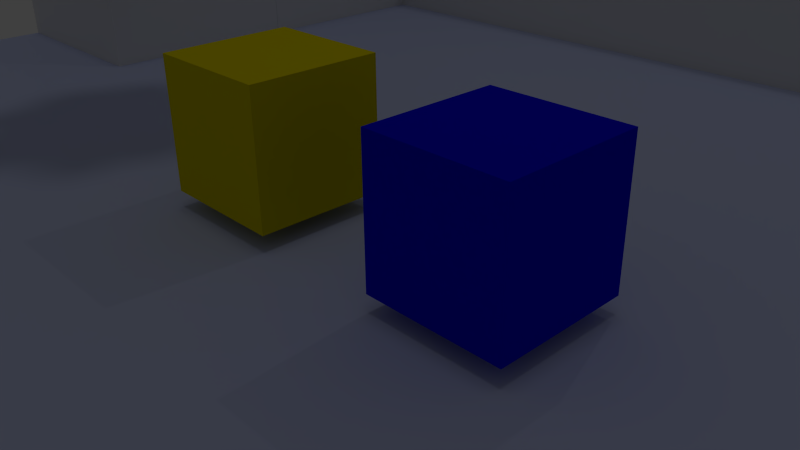 # Source: game.blend  (saved by Blender 2.71.0; exported with 4.5.12 LTS)
import bpy
from mathutils import Matrix  # noqa: F401  (used for matrix-valued properties, if any)

bpy.ops.wm.read_factory_settings(use_empty=True)
scene = bpy.context.scene
scene.name = 'Scene'

# ---- collections
col_collection_1 = bpy.data.collections.new('Collection 1'); scene.collection.children.link(col_collection_1)

# ---- materials (node trees are filled in below, after node groups)
mat_material_001 = bpy.data.materials.new('Material.001')
mat_material_001.alpha_threshold = 0.0
mat_material_001.use_transparent_shadow = False
mat_material_001.preview_render_type = 'FLAT'
mat_material_001.diffuse_color = (0.001929, 0.0, 0.8, 1.0)
mat_material_001.roughness = 0.5
mat_material_001.line_color = (0.0, 0.0, 0.0, 1.0)
mat_material = bpy.data.materials.new('Material')
mat_material.alpha_threshold = 0.0
mat_material.use_transparent_shadow = False
mat_material.preview_render_type = 'FLAT'
mat_material.diffuse_color = (0.8, 0.6753, 0.0, 1.0)
mat_material.specular_color = (1.0, 0.759, 0.0)
mat_material.roughness = 0.5
mat_material.line_color = (0.0, 0.0, 0.0, 1.0)
mat_material_002 = bpy.data.materials.new('Material.002')
mat_material_002.alpha_threshold = 0.0
mat_material_002.use_transparent_shadow = False
mat_material_002.diffuse_color = (0.5128, 0.5643, 0.8, 1.0)
mat_material_002.specular_color = (0.3494, 1.0, 0.943)
mat_material_002.roughness = 0.5
mat_material_002.line_color = (0.0, 0.0, 0.0, 1.0)
mat_material_003 = bpy.data.materials.new('Material.003')
mat_material_003.alpha_threshold = 0.0
mat_material_003.use_transparent_shadow = False
mat_material_003.roughness = 0.5
mat_material_003.line_color = (0.0, 0.0, 0.0, 1.0)

# ---- material node trees

# ---- world
world_world = bpy.data.worlds.new('World'); scene.world = world_world
world_world.color = (0.05088, 0.05088, 0.05088)
world_world.use_sun_shadow = False
world_world.sun_shadow_jitter_overblur = 0.0
world_world.cycles.sampling_method = 'MANUAL'
world_world.cycles.sample_map_resolution = 256

# ---- cameras
cam_camera = bpy.data.cameras.new('Camera')
cam_camera.clip_end = 100.0
cam_camera.lens = 35.0
cam_camera.sensor_width = 32.0
cam_camera.sensor_height = 18.0
cam_camera.ortho_scale = 7.314
cam_camera.dof.focus_distance = 0.0
cam_camera.dof.aperture_fstop = 128.0

# ---- lights
light_sun = bpy.data.lights.new('Sun', 'SUN')
light_sun.transmission_factor = 0.0
light_sun.angle = 0.1993
light_sun.energy = 0.08
light_sun.shadow_buffer_clip_start = 0.5
light_sun.shadow_soft_size = 0.1
light_sun.shadow_cascade_max_distance = 1000.0
light_sun.cycles.use_multiple_importance_sampling = False
light_lamp = bpy.data.lights.new('Lamp', 'POINT')
light_lamp.transmission_factor = 0.0
light_lamp.cutoff_distance = 30.0
light_lamp.energy = 100.0
light_lamp.shadow_buffer_clip_start = 1.001
light_lamp.shadow_soft_size = 0.1
light_lamp.shadow_maximum_resolution = 0.006
light_lamp.use_absolute_resolution = True
light_lamp.cycles.use_multiple_importance_sampling = False

# ---- meshes
me_plane_002 = bpy.data.meshes.new('Plane.002')
me_plane_002.from_pydata([(-1.0, -1.0, 0.0), (1.0, -1.0, 0.0), (-1.0, 1.0, 0.0), (1.0, 1.0, 0.0)], [], [(0, 1, 3, 2)])
me_plane_002.use_remesh_preserve_volume = False
me_plane_002.use_remesh_preserve_attributes = False
me_plane_002.use_mirror_vertex_groups = False
me_plane_002.update()
me_cube_004 = bpy.data.meshes.new('Cube.004')
me_cube_004.from_pydata([(-1.0, -1.0, -1.0), (-1.0, 1.0, -1.0), (1.0, 1.0, -1.0), (1.0, -1.0, -1.0), (-1.0, -1.0, 1.0), (-1.0, 1.0, 1.0), (1.0, 1.0, 1.0), (1.0, -1.0, 1.0)], [], [(4, 5, 1, 0), (5, 6, 2, 1), (6, 7, 3, 2), (7, 4, 0, 3), (0, 1, 2, 3), (7, 6, 5, 4)])
me_cube_004.use_remesh_preserve_volume = False
me_cube_004.use_remesh_preserve_attributes = False
me_cube_004.use_mirror_vertex_groups = False
me_cube_004.update()
me_cube_003 = bpy.data.meshes.new('Cube.003')
me_cube_003.from_pydata([(-1.0, -1.0, -1.0), (-1.0, 1.0, -1.0), (1.0, 1.0, -1.0), (1.0, -1.0, -1.0), (-1.0, -1.0, 1.0), (-1.0, 1.0, 1.0), (1.0, 1.0, 1.0), (1.0, -1.0, 1.0)], [], [(4, 5, 1, 0), (5, 6, 2, 1), (6, 7, 3, 2), (7, 4, 0, 3), (0, 1, 2, 3), (7, 6, 5, 4)])
me_cube_003.use_remesh_preserve_volume = False
me_cube_003.use_remesh_preserve_attributes = False
me_cube_003.use_mirror_vertex_groups = False
me_cube_003.update()
me_cube_002 = bpy.data.meshes.new('Cube.002')
me_cube_002.from_pydata([(-1.0, -1.0, -1.0), (-1.0, 1.0, -1.0), (1.0, 1.0, -1.0), (1.0, -1.0, -1.0), (-1.0, -1.0, 1.0), (-1.0, 1.0, 1.0), (1.0, 1.0, 1.0), (1.0, -1.0, 1.0)], [], [(4, 5, 1, 0), (5, 6, 2, 1), (6, 7, 3, 2), (7, 4, 0, 3), (0, 1, 2, 3), (7, 6, 5, 4)])
me_cube_002.use_remesh_preserve_volume = False
me_cube_002.use_remesh_preserve_attributes = False
me_cube_002.use_mirror_vertex_groups = False
me_cube_002.update()
me_cube_001 = bpy.data.meshes.new('Cube.001')
me_cube_001.from_pydata([(-1.0, -1.0, -1.0), (-1.0, 1.0, -1.0), (1.0, 1.0, -1.0), (1.0, -1.0, -1.0), (-1.0, -1.0, 1.0), (-1.0, 1.0, 1.0), (1.0, 1.0, 1.0), (1.0, -1.0, 1.0)], [], [(4, 5, 1, 0), (5, 6, 2, 1), (6, 7, 3, 2), (7, 4, 0, 3), (0, 1, 2, 3), (7, 6, 5, 4)])
me_cube_001.materials.append(mat_material_001)
me_cube_001.use_remesh_preserve_volume = False
me_cube_001.use_remesh_preserve_attributes = False
me_cube_001.use_mirror_vertex_groups = False
me_cube_001.update()
me_sphere = bpy.data.meshes.new('Sphere')
me_sphere.from_pydata([(-0.0879, 5.709e-08, 0.4419), (-0.1724, 5.709e-08, 0.4163), (-0.2503, 5.709e-08, 0.3746), (-0.3186, 5.709e-08, 0.3186), (-0.3746, 5.709e-08, 0.2503), (-0.4163, 5.709e-08, 0.1724), (-0.4419, 5.709e-08, 0.0879), (-0.4506, 5.709e-08, 3.368e-08), (-0.4419, 5.709e-08, -0.0879), (-0.4163, 5.709e-08, -0.1724), (-0.3746, 5.709e-08, -0.2503), (-0.3186, 5.709e-08, -0.3186), (-0.2503, 5.709e-08, -0.3746), (-0.1724, 5.709e-08, -0.4163), (-0.0879, 5.709e-08, -0.4419), (-0.08621, 0.01715, 0.4419), (-0.1691, 0.03364, 0.4163), (-0.2455, 0.04884, 0.3746), (-0.3125, 0.06216, 0.3186), (-0.3674, 0.07309, 0.2503), (-0.4083, 0.08121, 0.1724), (-0.4334, 0.08621, 0.0879), (-0.4419, 0.0879, 3.368e-08), (-0.4334, 0.08621, -0.0879), (-0.4083, 0.08121, -0.1724), (-0.3674, 0.07309, -0.2503), (-0.3125, 0.06216, -0.3186), (-0.2455, 0.04884, -0.3746), (-0.1691, 0.03364, -0.4163), (-0.08621, 0.01715, -0.4419), (-0.08121, 0.03364, 0.4419), (-0.1593, 0.06599, 0.4163), (-0.2313, 0.0958, 0.3746), (-0.2944, 0.1219, 0.3186), (-0.3461, 0.1434, 0.2503), (-0.3846, 0.1593, 0.1724), (-0.4083, 0.1691, 0.0879), (-0.4163, 0.1724, 3.368e-08), (-0.4083, 0.1691, -0.0879), (-0.3846, 0.1593, -0.1724), (-0.3461, 0.1434, -0.2503), (-0.2944, 0.1219, -0.3186), (-0.2313, 0.0958, -0.3746), (-0.1593, 0.06599, -0.4163), (-0.08121, 0.03364, -0.4419), (-0.07309, 0.04884, 0.4419), (-0.1434, 0.0958, 0.4163), (-0.2081, 0.1391, 0.3746), (-0.2649, 0.177, 0.3186), (-0.3115, 0.2081, 0.2503), (-0.3461, 0.2313, 0.1724), (-0.3674, 0.2455, 0.0879), (-0.3746, 0.2503, 3.368e-08), (-0.3674, 0.2455, -0.0879), (-0.3461, 0.2313, -0.1724), (-0.3115, 0.2081, -0.2503), (-0.2649, 0.177, -0.3186), (-0.2081, 0.1391, -0.3746), (-0.1434, 0.0958, -0.4163), (-0.07309, 0.04884, -0.4419), (-0.06216, 0.06216, 0.4419), (-0.1219, 0.1219, 0.4163), (-0.177, 0.177, 0.3746), (-0.2253, 0.2253, 0.3186), (-0.2649, 0.2649, 0.2503), (-0.2944, 0.2944, 0.1724), (-0.3125, 0.3125, 0.0879), (-0.3186, 0.3186, 3.368e-08), (-0.3125, 0.3125, -0.0879), (-0.2944, 0.2944, -0.1724), (-0.2649, 0.2649, -0.2503), (-0.2253, 0.2253, -0.3186), (-0.177, 0.177, -0.3746), (-0.1219, 0.1219, -0.4163), (-0.06216, 0.06216, -0.4419), (-0.04884, 0.07309, 0.4419), (-0.0958, 0.1434, 0.4163), (-0.1391, 0.2081, 0.3746), (-0.177, 0.2649, 0.3186), (-0.2081, 0.3115, 0.2503), (-0.2313, 0.3461, 0.1724), (-0.2455, 0.3674, 0.0879), (-0.2503, 0.3746, 3.368e-08), (-0.2455, 0.3674, -0.0879), (-0.2313, 0.3461, -0.1724), (-0.2081, 0.3115, -0.2503), (-0.177, 0.2649, -0.3186), (-0.1391, 0.2081, -0.3746), (-0.0958, 0.1434, -0.4163), (-0.04884, 0.07309, -0.4419), (-0.03364, 0.08121, 0.4419), (-0.06599, 0.1593, 0.4163), (-0.0958, 0.2313, 0.3746), (-0.1219, 0.2944, 0.3186), (-0.1434, 0.3461, 0.2503), (-0.1593, 0.3846, 0.1724), (-0.1691, 0.4083, 0.0879), (-0.1724, 0.4163, 3.368e-08), (-0.1691, 0.4083, -0.0879), (-0.1593, 0.3846, -0.1724), (-0.1434, 0.3461, -0.2503), (-0.1219, 0.2944, -0.3186), (-0.0958, 0.2313, -0.3746), (-0.06599, 0.1593, -0.4163), (-0.03364, 0.08121, -0.4419), (-0.01715, 0.08621, 0.4419), (-0.03364, 0.1691, 0.4163), (-0.04884, 0.2455, 0.3746), (-0.06216, 0.3125, 0.3186), (-0.07309, 0.3674, 0.2503), (-0.08121, 0.4083, 0.1724), (-0.08621, 0.4334, 0.0879), (-0.0879, 0.4419, 3.368e-08), (-0.08621, 0.4334, -0.0879), (-0.08121, 0.4083, -0.1724), (-0.07309, 0.3674, -0.2503), (-0.06216, 0.3125, -0.3186), (-0.04884, 0.2455, -0.3746), (-0.03364, 0.1691, -0.4163), (-0.01715, 0.08621, -0.4419), (2.659e-07, 0.0879, 0.4419), (2.625e-07, 0.1724, 0.4163), (2.592e-07, 0.2503, 0.3746), (2.625e-07, 0.3186, 0.3186), (2.692e-07, 0.3746, 0.2503), (2.424e-07, 0.4163, 0.1724), (2.961e-07, 0.4419, 0.0879), (2.894e-07, 0.4506, 3.368e-08), (2.961e-07, 0.4419, -0.0879), (2.222e-07, 0.4163, -0.1724), (2.692e-07, 0.3746, -0.2503), (2.625e-07, 0.3186, -0.3186), (2.726e-07, 0.2503, -0.3746), (2.558e-07, 0.1724, -0.4163), (2.575e-07, 0.0879, -0.4419), (0.01715, 0.08621, 0.4419), (0.03364, 0.1691, 0.4163), (0.04884, 0.2455, 0.3746), (0.06216, 0.3125, 0.3186), (0.07309, 0.3674, 0.2503), (0.08121, 0.4083, 0.1724), (0.08621, 0.4334, 0.0879), (0.0879, 0.4419, 3.368e-08), (0.08621, 0.4334, -0.0879), (0.08121, 0.4083, -0.1724), (0.07309, 0.3674, -0.2503), (0.06216, 0.3125, -0.3186), (0.04884, 0.2455, -0.3746), (0.03364, 0.1691, -0.4163), (0.01715, 0.08621, -0.4419), (0.03364, 0.08121, 0.4419), (0.06599, 0.1593, 0.4163), (0.0958, 0.2313, 0.3746), (0.1219, 0.2944, 0.3186), (0.1434, 0.3461, 0.2503), (0.1593, 0.3846, 0.1724), (0.1691, 0.4083, 0.0879), (0.1724, 0.4163, 3.368e-08), (0.1691, 0.4083, -0.0879), (0.1593, 0.3846, -0.1724), (0.1434, 0.3461, -0.2503), (0.1219, 0.2944, -0.3186), (0.0958, 0.2313, -0.3746), (0.06599, 0.1593, -0.4163), (0.03364, 0.08121, -0.4419), (0.04884, 0.07309, 0.4419), (0.0958, 0.1434, 0.4163), (0.1391, 0.2081, 0.3746), (0.177, 0.2649, 0.3186), (0.2081, 0.3115, 0.2503), (0.2313, 0.3461, 0.1724), (0.2455, 0.3674, 0.0879), (0.2503, 0.3746, 3.368e-08), (0.2455, 0.3674, -0.0879), (0.2313, 0.3461, -0.1724), (0.2081, 0.3115, -0.2503), (0.177, 0.2649, -0.3186), (0.1391, 0.2081, -0.3746), (0.0958, 0.1434, -0.4163), (0.04884, 0.07309, -0.4419), (0.06216, 0.06216, 0.4419), (0.1219, 0.1219, 0.4163), (0.177, 0.177, 0.3746), (0.2253, 0.2253, 0.3186), (0.2649, 0.2649, 0.2503), (0.2944, 0.2944, 0.1724), (0.3125, 0.3125, 0.0879), (0.3186, 0.3186, 3.368e-08), (0.3125, 0.3125, -0.0879), (0.2944, 0.2944, -0.1724), (0.2649, 0.2649, -0.2503), (0.2253, 0.2253, -0.3186), (0.177, 0.177, -0.3746), (0.1219, 0.1219, -0.4163), (0.06216, 0.06216, -0.4419), (0.07309, 0.04884, 0.4419), (0.1434, 0.0958, 0.4163), (0.2081, 0.1391, 0.3746), (0.2649, 0.177, 0.3186), (0.3115, 0.2081, 0.2503), (0.3461, 0.2313, 0.1724), (0.3674, 0.2455, 0.0879), (0.3746, 0.2503, 3.368e-08), (0.3674, 0.2455, -0.0879), (0.3461, 0.2313, -0.1724), (0.3115, 0.2081, -0.2503), (0.2649, 0.177, -0.3186), (0.2081, 0.1391, -0.3746), (0.1434, 0.0958, -0.4163), (0.07309, 0.04884, -0.4419), (0.08121, 0.03364, 0.4419), (0.1593, 0.06599, 0.4163), (0.2313, 0.0958, 0.3746), (0.2944, 0.1219, 0.3186), (0.3461, 0.1434, 0.2503), (0.3846, 0.1593, 0.1724), (0.4083, 0.1691, 0.0879), (0.4163, 0.1724, 3.368e-08), (0.4083, 0.1691, -0.0879), (0.3846, 0.1593, -0.1724), (0.3461, 0.1434, -0.2503), (0.2944, 0.1219, -0.3186), (0.2313, 0.0958, -0.3746), (0.1593, 0.06599, -0.4163), (0.08121, 0.03364, -0.4419), (0.08621, 0.01715, 0.4419), (0.1691, 0.03364, 0.4163), (0.2455, 0.04884, 0.3746), (0.3125, 0.06216, 0.3186), (0.3674, 0.07309, 0.2503), (0.4083, 0.08121, 0.1724), (0.4334, 0.08621, 0.0879), (0.4419, 0.0879, 3.368e-08), (0.4334, 0.08621, -0.0879), (0.4083, 0.08121, -0.1724), (0.3674, 0.07309, -0.2503), (0.3125, 0.06216, -0.3186), (0.2455, 0.04884, -0.3746), (0.1691, 0.03364, -0.4163), (0.08621, 0.01715, -0.4419), (0.0879, 5.384e-08, 0.4419), (0.1724, 7.566e-08, 0.4163), (0.2503, 6.895e-08, 0.3746), (0.3186, 4.545e-08, 0.3186), (0.3746, 1.859e-08, 0.2503), (0.4163, 8.573e-08, 0.1724), (0.4419, 1.859e-08, 0.0879), (0.4506, 1.188e-08, 3.368e-08), (0.4419, 1.859e-08, -0.0879), (0.4163, 8.573e-08, -0.1724), (0.3746, 1.859e-08, -0.2503), (0.3186, 4.545e-08, -0.3186), (0.2503, 5.216e-08, -0.3746), (0.1724, 5.887e-08, -0.4163), (0.0879, 5.887e-08, -0.4419), (0.08621, -0.01715, 0.4419), (0.1691, -0.03364, 0.4163), (0.2455, -0.04884, 0.3746), (0.3125, -0.06216, 0.3186), (0.3674, -0.07309, 0.2503), (0.4083, -0.08121, 0.1724), (0.4334, -0.08621, 0.0879), (0.4419, -0.0879, 3.368e-08), (0.4334, -0.08621, -0.0879), (0.4083, -0.08121, -0.1724), (0.3674, -0.07309, -0.2503), (0.3125, -0.06216, -0.3186), (0.2455, -0.04884, -0.3746), (0.1691, -0.03364, -0.4163), (0.08621, -0.01715, -0.4419), (0.08121, -0.03364, 0.4419), (0.1593, -0.06599, 0.4163), (0.2313, -0.0958, 0.3746), (0.2944, -0.1219, 0.3186), (0.3461, -0.1434, 0.2503), (0.3846, -0.1593, 0.1724), (0.4083, -0.1691, 0.0879), (0.4163, -0.1724, 3.368e-08), (0.4083, -0.1691, -0.0879), (0.3846, -0.1593, -0.1724), (0.3461, -0.1434, -0.2503), (0.2944, -0.1219, -0.3186), (0.2313, -0.0958, -0.3746), (0.1593, -0.06599, -0.4163), (0.08121, -0.03364, -0.4419), (0.07309, -0.04884, 0.4419), (0.1434, -0.0958, 0.4163), (0.2081, -0.1391, 0.3746), (0.2649, -0.177, 0.3186), (0.3115, -0.2081, 0.2503), (0.3461, -0.2313, 0.1724), (0.3674, -0.2455, 0.0879), (0.3746, -0.2503, 3.368e-08), (0.3674, -0.2455, -0.0879), (0.3461, -0.2313, -0.1724), (0.3115, -0.2081, -0.2503), (0.2649, -0.177, -0.3186), (0.2081, -0.1391, -0.3746), (0.1434, -0.0958, -0.4163), (0.07309, -0.04884, -0.4419), (0.06216, -0.06216, 0.4419), (0.1219, -0.1219, 0.4163), (0.177, -0.177, 0.3746), (0.2253, -0.2253, 0.3186), (0.2649, -0.2649, 0.2503), (0.2944, -0.2944, 0.1724), (0.3125, -0.3125, 0.0879), (0.3186, -0.3186, 3.368e-08), (0.3125, -0.3125, -0.0879), (0.2944, -0.2944, -0.1724), (0.2649, -0.2649, -0.2503), (0.2253, -0.2253, -0.3186), (0.177, -0.177, -0.3746), (0.1219, -0.1219, -0.4163), (0.06216, -0.06216, -0.4419), (0.04884, -0.07309, 0.4419), (0.0958, -0.1434, 0.4163), (0.1391, -0.2081, 0.3746), (0.177, -0.2649, 0.3186), (0.2081, -0.3115, 0.2503), (0.2313, -0.3461, 0.1724), (0.2455, -0.3674, 0.0879), (0.2503, -0.3746, 3.368e-08), (0.2455, -0.3674, -0.0879), (0.2313, -0.3461, -0.1724), (0.2081, -0.3115, -0.2503), (0.177, -0.2649, -0.3186), (0.1391, -0.2081, -0.3746), (0.0958, -0.1434, -0.4163), (0.04884, -0.07309, -0.4419), (2.655e-07, 5.709e-08, -0.4506), (0.03364, -0.08121, 0.4419), (0.06599, -0.1593, 0.4163), (0.0958, -0.2313, 0.3746), (0.1219, -0.2944, 0.3186), (0.1434, -0.3461, 0.2503), (0.1593, -0.3846, 0.1724), (0.1691, -0.4083, 0.0879), (0.1724, -0.4163, 3.368e-08), (0.1691, -0.4083, -0.0879), (0.1593, -0.3846, -0.1724), (0.1434, -0.3461, -0.2503), (0.1219, -0.2944, -0.3186), (0.0958, -0.2313, -0.3746), (0.06599, -0.1593, -0.4163), (0.03364, -0.08121, -0.4419), (0.01715, -0.08621, 0.4419), (0.03364, -0.1691, 0.4163), (0.04884, -0.2455, 0.3746), (0.06216, -0.3125, 0.3186), (0.07309, -0.3674, 0.2503), (0.08121, -0.4083, 0.1724), (0.08621, -0.4334, 0.0879), (0.0879, -0.4419, 3.368e-08), (0.08621, -0.4334, -0.0879), (0.08121, -0.4083, -0.1724), (0.07309, -0.3674, -0.2503), (0.06216, -0.3125, -0.3186), (0.04884, -0.2455, -0.3746), (0.03364, -0.1691, -0.4163), (0.01715, -0.08621, -0.4419), (2.592e-07, -0.0879, 0.4419), (2.457e-07, -0.1724, 0.4163), (2.457e-07, -0.2503, 0.3746), (2.021e-07, -0.3186, 0.3186), (1.82e-07, -0.3746, 0.2503), (2.625e-07, -0.4163, 0.1724), (1.618e-07, -0.4419, 0.0879), (1.82e-07, -0.4506, 3.368e-08), (1.618e-07, -0.4419, -0.0879), (2.625e-07, -0.4163, -0.1724), (1.82e-07, -0.3746, -0.2503), (2.021e-07, -0.3186, -0.3186), (2.357e-07, -0.2503, -0.3746), (2.323e-07, -0.1724, -0.4163), (2.609e-07, -0.0879, -0.4419), (-0.01715, -0.08621, 0.4419), (-0.03364, -0.1691, 0.4163), (-0.04884, -0.2455, 0.3746), (-0.06216, -0.3125, 0.3186), (-0.07309, -0.3674, 0.2503), (-0.08121, -0.4083, 0.1724), (-0.08621, -0.4334, 0.0879), (-0.0879, -0.4419, 3.368e-08), (-0.08621, -0.4334, -0.0879), (-0.08121, -0.4083, -0.1724), (-0.07309, -0.3674, -0.2503), (-0.06216, -0.3125, -0.3186), (-0.04884, -0.2455, -0.3746), (-0.03364, -0.1691, -0.4163), (-0.01715, -0.08621, -0.4419), (-0.03364, -0.08121, 0.4419), (-0.06599, -0.1593, 0.4163), (-0.0958, -0.2313, 0.3746), (-0.1219, -0.2944, 0.3186), (-0.1434, -0.3461, 0.2503), (-0.1593, -0.3846, 0.1724), (-0.1691, -0.4083, 0.0879), (-0.1724, -0.4163, 3.368e-08), (-0.1691, -0.4083, -0.0879), (-0.1593, -0.3846, -0.1724), (-0.1434, -0.3461, -0.2503), (-0.1219, -0.2944, -0.3186), (-0.0958, -0.2313, -0.3746), (-0.06599, -0.1593, -0.4163), (-0.03364, -0.08121, -0.4419), (-0.04884, -0.07309, 0.4419), (-0.0958, -0.1434, 0.4163), (-0.1391, -0.2081, 0.3746), (-0.177, -0.2649, 0.3186), (-0.2081, -0.3115, 0.2503), (-0.2313, -0.3461, 0.1724), (-0.2455, -0.3674, 0.0879), (-0.2503, -0.3746, 3.368e-08), (-0.2455, -0.3674, -0.0879), (-0.2313, -0.3461, -0.1724), (-0.2081, -0.3115, -0.2503), (-0.177, -0.2649, -0.3186), (-0.1391, -0.2081, -0.3746), (-0.0958, -0.1434, -0.4163), (-0.04884, -0.07309, -0.4419), (-0.06216, -0.06216, 0.4419), (-0.1219, -0.1219, 0.4163), (-0.177, -0.177, 0.3746), (-0.2253, -0.2253, 0.3186), (-0.2649, -0.2649, 0.2503), (-0.2944, -0.2944, 0.1724), (-0.3125, -0.3125, 0.0879), (-0.3186, -0.3186, 3.368e-08), (-0.3125, -0.3125, -0.0879), (-0.2944, -0.2944, -0.1724), (-0.2649, -0.2649, -0.2503), (-0.2253, -0.2253, -0.3186), (-0.177, -0.177, -0.3746), (-0.1219, -0.1219, -0.4163), (-0.06216, -0.06216, -0.4419), (-0.07309, -0.04884, 0.4419), (-0.1434, -0.0958, 0.4163), (-0.2081, -0.1391, 0.3746), (-0.2649, -0.177, 0.3186), (-0.3115, -0.2081, 0.2503), (-0.3461, -0.2313, 0.1724), (-0.3674, -0.2455, 0.0879), (-0.3746, -0.2503, 3.368e-08), (-0.3674, -0.2455, -0.0879), (-0.3461, -0.2313, -0.1724), (-0.3115, -0.2081, -0.2503), (-0.2649, -0.177, -0.3186), (-0.2081, -0.1391, -0.3746), (-0.1434, -0.0958, -0.4163), (-0.07309, -0.04884, -0.4419), (1.299e-07, 9.044e-10, 0.4506), (-0.08121, -0.03364, 0.4419), (-0.1593, -0.06599, 0.4163), (-0.2313, -0.0958, 0.3746), (-0.2944, -0.1219, 0.3186), (-0.3461, -0.1434, 0.2503), (-0.3846, -0.1593, 0.1724), (-0.4083, -0.1691, 0.0879), (-0.4163, -0.1724, 3.368e-08), (-0.4083, -0.1691, -0.0879), (-0.3846, -0.1593, -0.1724), (-0.3461, -0.1434, -0.2503), (-0.2944, -0.1219, -0.3186), (-0.2313, -0.0958, -0.3746), (-0.1593, -0.06599, -0.4163), (-0.08121, -0.03364, -0.4419), (-0.08621, -0.01715, 0.4419), (-0.1691, -0.03364, 0.4163), (-0.2455, -0.04884, 0.3746), (-0.3125, -0.06216, 0.3186), (-0.3674, -0.07309, 0.2503), (-0.4083, -0.08121, 0.1724), (-0.4334, -0.08621, 0.0879), (-0.4419, -0.0879, 3.368e-08), (-0.4334, -0.08621, -0.0879), (-0.4083, -0.08121, -0.1724), (-0.3674, -0.07309, -0.2503), (-0.3125, -0.06216, -0.3186), (-0.2455, -0.04884, -0.3746), (-0.1691, -0.03364, -0.4163), (-0.08621, -0.01715, -0.4419)], [], [(11, 10, 25, 26), (9, 8, 23, 24), (7, 6, 21, 22), (5, 4, 19, 20), (3, 2, 17, 18), (14, 13, 28, 29), (1, 0, 15, 16), (12, 11, 26, 27), (10, 9, 24, 25), (8, 7, 22, 23), (6, 5, 20, 21), (4, 3, 18, 19), (2, 1, 16, 17), (13, 12, 27, 28), (21, 20, 35, 36), (19, 18, 33, 34), (17, 16, 31, 32), (28, 27, 42, 43), (26, 25, 40, 41), (24, 23, 38, 39), (22, 21, 36, 37), (20, 19, 34, 35), (18, 17, 32, 33), (29, 28, 43, 44), (16, 15, 30, 31), (27, 26, 41, 42), (25, 24, 39, 40), (23, 22, 37, 38), (36, 35, 50, 51), (34, 33, 48, 49), (32, 31, 46, 47), (43, 42, 57, 58), (41, 40, 55, 56), (39, 38, 53, 54), (37, 36, 51, 52), (35, 34, 49, 50), (33, 32, 47, 48), (44, 43, 58, 59), (31, 30, 45, 46), (42, 41, 56, 57), (40, 39, 54, 55), (38, 37, 52, 53), (51, 50, 65, 66), (49, 48, 63, 64), (47, 46, 61, 62), (58, 57, 72, 73), (56, 55, 70, 71), (54, 53, 68, 69), (52, 51, 66, 67), (50, 49, 64, 65), (48, 47, 62, 63), (59, 58, 73, 74), (46, 45, 60, 61), (57, 56, 71, 72), (55, 54, 69, 70), (53, 52, 67, 68), (66, 65, 80, 81), (64, 63, 78, 79), (62, 61, 76, 77), (73, 72, 87, 88), (71, 70, 85, 86), (69, 68, 83, 84), (67, 66, 81, 82), (65, 64, 79, 80), (63, 62, 77, 78), (74, 73, 88, 89), (61, 60, 75, 76), (72, 71, 86, 87), (70, 69, 84, 85), (68, 67, 82, 83), (81, 80, 95, 96), (79, 78, 93, 94), (77, 76, 91, 92), (88, 87, 102, 103), (86, 85, 100, 101), (84, 83, 98, 99), (82, 81, 96, 97), (80, 79, 94, 95), (78, 77, 92, 93), (89, 88, 103, 104), (76, 75, 90, 91), (87, 86, 101, 102), (85, 84, 99, 100), (83, 82, 97, 98), (96, 95, 110, 111), (94, 93, 108, 109), (92, 91, 106, 107), (103, 102, 117, 118), (101, 100, 115, 116), (99, 98, 113, 114), (97, 96, 111, 112), (95, 94, 109, 110), (93, 92, 107, 108), (104, 103, 118, 119), (91, 90, 105, 106), (102, 101, 116, 117), (100, 99, 114, 115), (98, 97, 112, 113), (111, 110, 125, 126), (109, 108, 123, 124), (107, 106, 121, 122), (118, 117, 132, 133), (116, 115, 130, 131), (114, 113, 128, 129), (112, 111, 126, 127), (110, 109, 124, 125), (108, 107, 122, 123), (119, 118, 133, 134), (106, 105, 120, 121), (117, 116, 131, 132), (115, 114, 129, 130), (113, 112, 127, 128), (126, 125, 140, 141), (124, 123, 138, 139), (122, 121, 136, 137), (133, 132, 147, 148), (131, 130, 145, 146), (129, 128, 143, 144), (127, 126, 141, 142), (125, 124, 139, 140), (123, 122, 137, 138), (134, 133, 148, 149), (121, 120, 135, 136), (132, 131, 146, 147), (130, 129, 144, 145), (128, 127, 142, 143), (141, 140, 155, 156), (139, 138, 153, 154), (137, 136, 151, 152), (148, 147, 162, 163), (146, 145, 160, 161), (144, 143, 158, 159), (142, 141, 156, 157), (140, 139, 154, 155), (138, 137, 152, 153), (149, 148, 163, 164), (136, 135, 150, 151), (147, 146, 161, 162), (145, 144, 159, 160), (143, 142, 157, 158), (156, 155, 170, 171), (154, 153, 168, 169), (152, 151, 166, 167), (163, 162, 177, 178), (161, 160, 175, 176), (159, 158, 173, 174), (157, 156, 171, 172), (155, 154, 169, 170), (153, 152, 167, 168), (164, 163, 178, 179), (151, 150, 165, 166), (162, 161, 176, 177), (160, 159, 174, 175), (158, 157, 172, 173), (171, 170, 185, 186), (169, 168, 183, 184), (167, 166, 181, 182), (178, 177, 192, 193), (176, 175, 190, 191), (174, 173, 188, 189), (172, 171, 186, 187), (170, 169, 184, 185), (168, 167, 182, 183), (179, 178, 193, 194), (166, 165, 180, 181), (177, 176, 191, 192), (175, 174, 189, 190), (173, 172, 187, 188), (186, 185, 200, 201), (184, 183, 198, 199), (182, 181, 196, 197), (193, 192, 207, 208), (191, 190, 205, 206), (189, 188, 203, 204), (187, 186, 201, 202), (185, 184, 199, 200), (183, 182, 197, 198), (194, 193, 208, 209), (181, 180, 195, 196), (192, 191, 206, 207), (190, 189, 204, 205), (188, 187, 202, 203), (201, 200, 215, 216), (199, 198, 213, 214), (197, 196, 211, 212), (208, 207, 222, 223), (206, 205, 220, 221), (204, 203, 218, 219), (202, 201, 216, 217), (200, 199, 214, 215), (198, 197, 212, 213), (209, 208, 223, 224), (196, 195, 210, 211), (207, 206, 221, 222), (205, 204, 219, 220), (203, 202, 217, 218), (216, 215, 230, 231), (214, 213, 228, 229), (212, 211, 226, 227), (223, 222, 237, 238), (221, 220, 235, 236), (219, 218, 233, 234), (217, 216, 231, 232), (215, 214, 229, 230), (213, 212, 227, 228), (224, 223, 238, 239), (211, 210, 225, 226), (222, 221, 236, 237), (220, 219, 234, 235), (218, 217, 232, 233), (231, 230, 245, 246), (229, 228, 243, 244), (227, 226, 241, 242), (238, 237, 252, 253), (236, 235, 250, 251), (234, 233, 248, 249), (232, 231, 246, 247), (230, 229, 244, 245), (228, 227, 242, 243), (239, 238, 253, 254), (226, 225, 240, 241), (237, 236, 251, 252), (235, 234, 249, 250), (233, 232, 247, 248), (246, 245, 260, 261), (244, 243, 258, 259), (242, 241, 256, 257), (253, 252, 267, 268), (251, 250, 265, 266), (249, 248, 263, 264), (247, 246, 261, 262), (245, 244, 259, 260), (243, 242, 257, 258), (254, 253, 268, 269), (241, 240, 255, 256), (252, 251, 266, 267), (250, 249, 264, 265), (248, 247, 262, 263), (261, 260, 275, 276), (259, 258, 273, 274), (257, 256, 271, 272), (268, 267, 282, 283), (266, 265, 280, 281), (264, 263, 278, 279), (262, 261, 276, 277), (260, 259, 274, 275), (258, 257, 272, 273), (269, 268, 283, 284), (256, 255, 270, 271), (267, 266, 281, 282), (265, 264, 279, 280), (263, 262, 277, 278), (276, 275, 290, 291), (274, 273, 288, 289), (272, 271, 286, 287), (283, 282, 297, 298), (281, 280, 295, 296), (279, 278, 293, 294), (277, 276, 291, 292), (275, 274, 289, 290), (273, 272, 287, 288), (284, 283, 298, 299), (271, 270, 285, 286), (282, 281, 296, 297), (280, 279, 294, 295), (278, 277, 292, 293), (291, 290, 305, 306), (289, 288, 303, 304), (287, 286, 301, 302), (298, 297, 312, 313), (296, 295, 310, 311), (294, 293, 308, 309), (292, 291, 306, 307), (290, 289, 304, 305), (288, 287, 302, 303), (299, 298, 313, 314), (286, 285, 300, 301), (297, 296, 311, 312), (295, 294, 309, 310), (293, 292, 307, 308), (306, 305, 320, 321), (304, 303, 318, 319), (302, 301, 316, 317), (313, 312, 327, 328), (311, 310, 325, 326), (309, 308, 323, 324), (307, 306, 321, 322), (305, 304, 319, 320), (303, 302, 317, 318), (314, 313, 328, 329), (301, 300, 315, 316), (312, 311, 326, 327), (310, 309, 324, 325), (308, 307, 322, 323), (321, 320, 336, 337), (319, 318, 334, 335), (317, 316, 332, 333), (328, 327, 343, 344), (326, 325, 341, 342), (324, 323, 339, 340), (322, 321, 337, 338), (320, 319, 335, 336), (318, 317, 333, 334), (329, 328, 344, 345), (316, 315, 331, 332), (327, 326, 342, 343), (325, 324, 340, 341), (323, 322, 338, 339), (337, 336, 351, 352), (335, 334, 349, 350), (333, 332, 347, 348), (344, 343, 358, 359), (342, 341, 356, 357), (340, 339, 354, 355), (338, 337, 352, 353), (336, 335, 350, 351), (334, 333, 348, 349), (345, 344, 359, 360), (332, 331, 346, 347), (343, 342, 357, 358), (341, 340, 355, 356), (339, 338, 353, 354), (352, 351, 366, 367), (350, 349, 364, 365), (348, 347, 362, 363), (359, 358, 373, 374), (357, 356, 371, 372), (355, 354, 369, 370), (353, 352, 367, 368), (351, 350, 365, 366), (349, 348, 363, 364), (360, 359, 374, 375), (347, 346, 361, 362), (358, 357, 372, 373), (356, 355, 370, 371), (354, 353, 368, 369), (367, 366, 381, 382), (365, 364, 379, 380), (363, 362, 377, 378), (374, 373, 388, 389), (372, 371, 386, 387), (370, 369, 384, 385), (368, 367, 382, 383), (366, 365, 380, 381), (364, 363, 378, 379), (375, 374, 389, 390), (362, 361, 376, 377), (373, 372, 387, 388), (371, 370, 385, 386), (369, 368, 383, 384), (382, 381, 396, 397), (380, 379, 394, 395), (378, 377, 392, 393), (389, 388, 403, 404), (387, 386, 401, 402), (385, 384, 399, 400), (383, 382, 397, 398), (381, 380, 395, 396), (379, 378, 393, 394), (390, 389, 404, 405), (377, 376, 391, 392), (388, 387, 402, 403), (386, 385, 400, 401), (384, 383, 398, 399), (397, 396, 411, 412), (395, 394, 409, 410), (393, 392, 407, 408), (404, 403, 418, 419), (402, 401, 416, 417), (400, 399, 414, 415), (398, 397, 412, 413), (396, 395, 410, 411), (394, 393, 408, 409), (405, 404, 419, 420), (392, 391, 406, 407), (403, 402, 417, 418), (401, 400, 415, 416), (399, 398, 413, 414), (412, 411, 426, 427), (410, 409, 424, 425), (408, 407, 422, 423), (419, 418, 433, 434), (417, 416, 431, 432), (415, 414, 429, 430), (413, 412, 427, 428), (411, 410, 425, 426), (409, 408, 423, 424), (420, 419, 434, 435), (407, 406, 421, 422), (418, 417, 432, 433), (416, 415, 430, 431), (414, 413, 428, 429), (427, 426, 441, 442), (425, 424, 439, 440), (423, 422, 437, 438), (434, 433, 448, 449), (432, 431, 446, 447), (430, 429, 444, 445), (428, 427, 442, 443), (426, 425, 440, 441), (424, 423, 438, 439), (435, 434, 449, 450), (422, 421, 436, 437), (433, 432, 447, 448), (431, 430, 445, 446), (429, 428, 443, 444), (442, 441, 457, 458), (440, 439, 455, 456), (438, 437, 453, 454), (449, 448, 464, 465), (447, 446, 462, 463), (445, 444, 460, 461), (443, 442, 458, 459), (441, 440, 456, 457), (439, 438, 454, 455), (450, 449, 465, 466), (437, 436, 452, 453), (448, 447, 463, 464), (446, 445, 461, 462), (444, 443, 459, 460), (458, 457, 472, 473), (456, 455, 470, 471), (454, 453, 468, 469), (465, 464, 479, 480), (463, 462, 477, 478), (461, 460, 475, 476), (459, 458, 473, 474), (457, 456, 471, 472), (455, 454, 469, 470), (466, 465, 480, 481), (453, 452, 467, 468), (464, 463, 478, 479), (462, 461, 476, 477), (460, 459, 474, 475), (0, 451, 15), (330, 14, 29), (330, 29, 44), (15, 451, 30), (330, 44, 59), (30, 451, 45), (330, 59, 74), (45, 451, 60), (330, 74, 89), (60, 451, 75), (330, 89, 104), (75, 451, 90), (330, 104, 119), (90, 451, 105), (330, 119, 134), (105, 451, 120), (330, 134, 149), (120, 451, 135), (330, 149, 164), (135, 451, 150), (330, 164, 179), (150, 451, 165), (330, 179, 194), (165, 451, 180), (330, 194, 209), (180, 451, 195), (330, 209, 224), (195, 451, 210), (330, 224, 239), (210, 451, 225), (330, 239, 254), (225, 451, 240), (330, 254, 269), (240, 451, 255), (330, 269, 284), (255, 451, 270), (330, 284, 299), (270, 451, 285), (330, 299, 314), (285, 451, 300), (330, 314, 329), (300, 451, 315), (330, 329, 345), (315, 451, 331), (330, 345, 360), (331, 451, 346), (330, 360, 375), (346, 451, 361), (330, 375, 390), (361, 451, 376), (330, 390, 405), (376, 451, 391), (330, 405, 420), (391, 451, 406), (330, 420, 435), (406, 451, 421), (330, 435, 450), (421, 451, 436), (330, 450, 466), (436, 451, 452), (330, 466, 481), (452, 451, 467), (473, 472, 5, 6), (471, 470, 3, 4), (330, 481, 14), (469, 468, 1, 2), (480, 479, 12, 13), (467, 451, 0), (478, 477, 10, 11), (476, 475, 8, 9), (474, 473, 6, 7), (472, 471, 4, 5), (470, 469, 2, 3), (481, 480, 13, 14), (468, 467, 0, 1), (479, 478, 11, 12), (477, 476, 9, 10), (475, 474, 7, 8)])
me_sphere.use_remesh_preserve_volume = False
me_sphere.use_remesh_preserve_attributes = False
me_sphere.use_mirror_vertex_groups = False
me_sphere.update()
me_cube = bpy.data.meshes.new('Cube')
me_cube.from_pydata([(-1.0, -1.0, -1.0), (-1.0, 1.0, -1.0), (1.0, 1.0, -1.0), (1.0, -1.0, -1.0), (-1.0, -1.0, 1.0), (-1.0, 1.0, 1.0), (1.0, 1.0, 1.0), (1.0, -1.0, 1.0)], [], [(4, 5, 1, 0), (5, 6, 2, 1), (6, 7, 3, 2), (7, 4, 0, 3), (0, 1, 2, 3), (7, 6, 5, 4)])
me_cube.materials.append(mat_material)
me_cube.use_remesh_preserve_volume = False
me_cube.use_remesh_preserve_attributes = False
me_cube.use_mirror_vertex_groups = False
me_cube.update()
me_plane = bpy.data.meshes.new('Plane')
me_plane.from_pydata([(-1.0, -1.0, 0.0), (1.0, -1.0, 0.0), (-1.0, 1.0, 0.0), (1.0, 1.0, 0.0), (-1.0, 0.0, 0.0), (0.0, -1.0, 0.0), (1.0, 0.0, 0.0), (0.0, 1.0, 0.0), (0.0, 0.0, 0.0), (-1.0, -0.5, 0.0), (0.5, -1.0, 0.0), (1.0, 0.5, 0.0), (-0.5, 1.0, 0.0), (-1.0, 0.5, 0.0), (-0.5, -1.0, 0.0), (1.0, -0.5, 0.0), (0.5, 1.0, 0.0), (0.0, 0.5, 0.0), (0.0, -0.5, 0.0), (-0.5, 0.0, 0.0), (0.5, 0.0, 0.0), (0.5, 0.5, 0.0), (-0.5, 0.5, 0.0), (-0.5, -0.5, 0.0), (0.5, -0.5, 0.0), (-1.0, -0.75, 0.0), (0.75, -1.0, 0.0), (1.0, 0.75, 0.0), (-0.75, 1.0, 0.0), (-1.0, 0.75, 0.0), (-0.75, -1.0, 0.0), (1.0, -0.75, 0.0), (0.75, 1.0, 0.0), (0.0, 0.75, 0.0), (0.0, -0.75, 0.0), (-0.75, 0.0, 0.0), (0.25, 0.0, 0.0), (-1.0, -0.25, 0.0), (0.25, -1.0, 0.0), (1.0, 0.25, 0.0), (-0.25, 1.0, 0.0), (-1.0, 0.25, 0.0), (-0.25, -1.0, 0.0), (1.0, -0.25, 0.0), (0.25, 1.0, 0.0), (0.0, 0.25, 0.0), (0.0, -0.25, 0.0), (-0.25, 0.0, 0.0), (0.75, 0.0, 0.0), (0.5, 0.75, 0.0), (0.5, 0.25, 0.0), (0.25, 0.5, 0.0), (0.75, 0.5, 0.0), (-0.5, 0.75, 0.0), (-0.5, 0.25, 0.0), (-0.75, 0.5, 0.0), (-0.25, 0.5, 0.0), (-0.5, -0.25, 0.0), (-0.5, -0.75, 0.0), (-0.75, -0.5, 0.0), (-0.25, -0.5, 0.0), (0.5, -0.25, 0.0), (0.5, -0.75, 0.0), (0.25, -0.5, 0.0), (0.75, -0.5, 0.0), (0.75, 0.75, 0.0), (-0.25, 0.75, 0.0), (-0.25, -0.25, 0.0), (0.75, -0.25, 0.0), (0.25, 0.75, 0.0), (0.25, 0.25, 0.0), (0.75, 0.25, 0.0), (-0.75, 0.75, 0.0), (-0.75, 0.25, 0.0), (-0.25, 0.25, 0.0), (-0.75, -0.25, 0.0), (-0.75, -0.75, 0.0), (-0.25, -0.75, 0.0), (0.25, -0.25, 0.0), (0.25, -0.75, 0.0), (0.75, -0.75, 0.0), (-1.0, -0.875, 0.0), (0.875, -1.0, 0.0), (1.0, 0.875, 0.0), (-0.875, 1.0, 0.0), (-1.0, 0.875, 0.0), (-0.875, -1.0, 0.0), (1.0, -0.875, 0.0), (0.875, 1.0, 0.0), (0.0, 0.875, 0.0), (0.0, -0.875, 0.0), (-0.875, 0.0, 0.0), (0.125, 0.0, 0.0), (-1.0, -0.125, 0.0), (0.125, -1.0, 0.0), (1.0, 0.125, 0.0), (-0.125, 1.0, 0.0), (-1.0, 0.125, 0.0), (-0.125, -1.0, 0.0), (1.0, -0.125, 0.0), (0.125, 1.0, 0.0), (0.0, 0.125, 0.0), (0.0, -0.125, 0.0), (-0.125, 0.0, 0.0), (0.875, 0.0, 0.0), (0.5, 0.875, 0.0), (0.5, 0.125, 0.0), (0.125, 0.5, 0.0), (0.625, 0.5, 0.0), (-0.5, 0.875, 0.0), (-0.5, 0.125, 0.0), (-0.875, 0.5, 0.0), (-0.375, 0.5, 0.0), (-0.5, -0.125, 0.0), (-0.5, -0.875, 0.0), (-0.875, -0.5, 0.0), (-0.375, -0.5, 0.0), (0.5, -0.125, 0.0), (0.5, -0.875, 0.0), (0.125, -0.5, 0.0), (0.625, -0.5, 0.0), (-1.0, -0.625, 0.0), (0.625, -1.0, 0.0), (1.0, 0.625, 0.0), (-0.625, 1.0, 0.0), (-1.0, 0.625, 0.0), (-0.625, -1.0, 0.0), (1.0, -0.625, 0.0), (0.625, 1.0, 0.0), (0.0, 0.625, 0.0), (0.0, -0.625, 0.0), (-0.625, 0.0, 0.0), (0.375, 0.0, 0.0), (-1.0, -0.375, 0.0), (0.375, -1.0, 0.0), (1.0, 0.375, 0.0), (-0.375, 1.0, 0.0), (-1.0, 0.375, 0.0), (-0.375, -1.0, 0.0), (1.0, -0.375, 0.0), (0.375, 1.0, 0.0), (0.0, 0.375, 0.0), (0.0, -0.375, 0.0), (-0.375, 0.0, 0.0), (0.625, 0.0, 0.0), (0.5, 0.625, 0.0), (0.5, 0.375, 0.0), (0.375, 0.5, 0.0), (0.875, 0.5, 0.0), (-0.5, 0.625, 0.0), (-0.5, 0.375, 0.0), (-0.625, 0.5, 0.0), (-0.125, 0.5, 0.0), (-0.5, -0.375, 0.0), (-0.5, -0.625, 0.0), (-0.625, -0.5, 0.0), (-0.125, -0.5, 0.0), (0.5, -0.375, 0.0), (0.5, -0.625, 0.0), (0.375, -0.5, 0.0), (0.875, -0.5, 0.0), (0.75, 0.875, 0.0), (0.75, 0.625, 0.0), (0.625, 0.75, 0.0), (0.875, 0.75, 0.0), (-0.25, 0.875, 0.0), (-0.25, 0.625, 0.0), (-0.375, 0.75, 0.0), (-0.125, 0.75, 0.0), (-0.25, -0.125, 0.0), (-0.25, -0.375, 0.0), (-0.375, -0.25, 0.0), (-0.125, -0.25, 0.0), (0.75, -0.125, 0.0), (0.75, -0.375, 0.0), (0.625, -0.25, 0.0), (0.875, -0.25, 0.0), (0.25, 0.875, 0.0), (0.25, 0.625, 0.0), (0.125, 0.75, 0.0), (0.375, 0.75, 0.0), (0.25, 0.375, 0.0), (0.25, 0.125, 0.0), (0.125, 0.25, 0.0), (0.375, 0.25, 0.0), (0.75, 0.375, 0.0), (0.75, 0.125, 0.0), (0.625, 0.25, 0.0), (0.875, 0.25, 0.0), (-0.75, 0.875, 0.0), (-0.75, 0.625, 0.0), (-0.875, 0.75, 0.0), (-0.625, 0.75, 0.0), (-0.75, 0.375, 0.0), (-0.75, 0.125, 0.0), (-0.875, 0.25, 0.0), (-0.625, 0.25, 0.0), (-0.25, 0.375, 0.0), (-0.25, 0.125, 0.0), (-0.375, 0.25, 0.0), (-0.125, 0.25, 0.0), (-0.75, -0.125, 0.0), (-0.75, -0.375, 0.0), (-0.875, -0.25, 0.0), (-0.625, -0.25, 0.0), (-0.75, -0.625, 0.0), (-0.75, -0.875, 0.0), (-0.875, -0.75, 0.0), (-0.625, -0.75, 0.0), (-0.25, -0.625, 0.0), (-0.25, -0.875, 0.0), (-0.375, -0.75, 0.0), (-0.125, -0.75, 0.0), (0.25, -0.125, 0.0), (0.25, -0.375, 0.0), (0.125, -0.25, 0.0), (0.375, -0.25, 0.0), (0.25, -0.625, 0.0), (0.25, -0.875, 0.0), (0.125, -0.75, 0.0), (0.375, -0.75, 0.0), (0.75, -0.625, 0.0), (0.75, -0.875, 0.0), (0.625, -0.75, 0.0), (0.875, -0.75, 0.0), (0.875, 0.875, 0.0), (-0.125, 0.875, 0.0), (-0.125, -0.125, 0.0), (0.875, -0.125, 0.0), (0.375, 0.875, 0.0), (0.375, 0.375, 0.0), (0.875, 0.375, 0.0), (-0.625, 0.875, 0.0), (-0.625, 0.375, 0.0), (-0.125, 0.375, 0.0), (-0.625, -0.125, 0.0), (-0.625, -0.625, 0.0), (-0.125, -0.625, 0.0), (0.375, -0.125, 0.0), (0.375, -0.625, 0.0), (0.875, -0.625, 0.0), (0.625, 0.875, 0.0), (0.625, 0.625, 0.0), (0.875, 0.625, 0.0), (-0.375, 0.875, 0.0), (-0.375, 0.625, 0.0), (-0.125, 0.625, 0.0), (-0.375, -0.125, 0.0), (-0.375, -0.375, 0.0), (-0.125, -0.375, 0.0), (0.625, -0.125, 0.0), (0.625, -0.375, 0.0), (0.875, -0.375, 0.0), (0.125, 0.875, 0.0), (0.125, 0.625, 0.0), (0.375, 0.625, 0.0), (0.125, 0.375, 0.0), (0.125, 0.125, 0.0), (0.375, 0.125, 0.0), (0.625, 0.375, 0.0), (0.625, 0.125, 0.0), (0.875, 0.125, 0.0), (-0.875, 0.875, 0.0), (-0.875, 0.625, 0.0), (-0.625, 0.625, 0.0), (-0.875, 0.375, 0.0), (-0.875, 0.125, 0.0), (-0.625, 0.125, 0.0), (-0.375, 0.375, 0.0), (-0.375, 0.125, 0.0), (-0.125, 0.125, 0.0), (-0.875, -0.125, 0.0), (-0.875, -0.375, 0.0), (-0.625, -0.375, 0.0), (-0.875, -0.625, 0.0), (-0.875, -0.875, 0.0), (-0.625, -0.875, 0.0), (-0.375, -0.625, 0.0), (-0.375, -0.875, 0.0), (-0.125, -0.875, 0.0), (0.125, -0.125, 0.0), (0.125, -0.375, 0.0), (0.375, -0.375, 0.0), (0.125, -0.625, 0.0), (0.125, -0.875, 0.0), (0.375, -0.875, 0.0), (0.625, -0.625, 0.0), (0.625, -0.875, 0.0), (0.875, -0.875, 0.0), (-1.0, -0.9375, 0.0), (0.9375, -1.0, 0.0), (1.0, 0.9375, 0.0), (-0.9375, 1.0, 0.0), (-1.0, 0.9375, 0.0), (-0.9375, -1.0, 0.0), (1.0, -0.9375, 0.0), (0.9375, 1.0, 0.0), (0.0, 0.9375, 0.0), (0.0, -0.9375, 0.0), (-0.9375, 0.0, 0.0), (0.0625, 0.0, 0.0), (-1.0, -0.0625, 0.0), (0.0625, -1.0, 0.0), (1.0, 0.0625, 0.0), (-0.0625, 1.0, 0.0), (-1.0, 0.0625, 0.0), (-0.0625, -1.0, 0.0), (1.0, -0.0625, 0.0), (0.0625, 1.0, 0.0), (0.0, 0.0625, 0.0), (0.0, -0.0625, 0.0), (-0.0625, 0.0, 0.0), (0.9375, 0.0, 0.0), (0.5, 0.9375, 0.0), (0.5, 0.0625, 0.0), (0.0625, 0.5, 0.0), (0.5625, 0.5, 0.0), (-0.5, 0.9375, 0.0), (-0.5, 0.0625, 0.0), (-0.9375, 0.5, 0.0), (-0.4375, 0.5, 0.0), (-0.5, -0.0625, 0.0), (-0.5, -0.9375, 0.0), (-0.9375, -0.5, 0.0), (-0.4375, -0.5, 0.0), (0.5, -0.0625, 0.0), (0.5, -0.9375, 0.0), (0.0625, -0.5, 0.0), (-1.0, -0.5625, 0.0), (0.5625, -1.0, 0.0), (1.0, 0.5625, 0.0), (-0.5625, 1.0, 0.0), (-1.0, 0.5625, 0.0), (-0.5625, -1.0, 0.0), (1.0, -0.5625, 0.0), (0.5625, 1.0, 0.0), (0.0, 0.5625, 0.0), (0.0, -0.5625, 0.0), (-0.5625, 0.0, 0.0), (0.4375, 0.0, 0.0), (-1.0, -0.4375, 0.0), (0.4375, -1.0, 0.0), (1.0, 0.4375, 0.0), (-0.4375, 1.0, 0.0), (-1.0, 0.4375, 0.0), (-0.4375, -1.0, 0.0), (1.0, -0.4375, 0.0), (0.4375, 1.0, 0.0), (0.0, 0.4375, 0.0), (0.0, -0.4375, 0.0), (-0.4375, 0.0, 0.0), (0.5625, 0.0, 0.0), (0.5, 0.5625, 0.0), (0.5, 0.4375, 0.0), (0.4375, 0.5, 0.0), (0.9375, 0.5, 0.0), (-0.5, 0.5625, 0.0), (-0.5, 0.4375, 0.0), (-0.5625, 0.5, 0.0), (-0.0625, 0.5, 0.0), (-0.5, -0.4375, 0.0), (-0.5, -0.5625, 0.0), (-0.5625, -0.5, 0.0), (-0.0625, -0.5, 0.0), (0.5, -0.4375, 0.0), (0.5, -0.5625, 0.0), (0.4375, -0.5, 0.0), (0.9375, -0.5, 0.0), (0.75, 0.9375, 0.0), (0.75, 0.5625, 0.0), (0.5625, 0.75, 0.0), (0.8125, 0.75, 0.0), (-0.25, 0.9375, 0.0), (-0.25, 0.5625, 0.0), (-0.4375, 0.75, 0.0), (-0.1875, 0.75, 0.0), (-0.25, -0.0625, 0.0), (-0.25, -0.4375, 0.0), (-0.4375, -0.25, 0.0), (-0.1875, -0.25, 0.0), (0.75, -0.0625, 0.0), (0.75, -0.4375, 0.0), (0.5625, -0.25, 0.0), (0.8125, -0.25, 0.0), (0.25, 0.9375, 0.0), (0.25, 0.5625, 0.0), (0.0625, 0.75, 0.0), (0.3125, 0.75, 0.0), (0.25, 0.4375, 0.0), (0.25, 0.0625, 0.0), (0.0625, 0.25, 0.0), (0.3125, 0.25, 0.0), (0.75, 0.4375, 0.0), (0.75, 0.0625, 0.0), (0.5625, 0.25, 0.0), (0.8125, 0.25, 0.0), (-0.75, 0.9375, 0.0), (-0.75, 0.5625, 0.0), (-0.9375, 0.75, 0.0), (-0.6875, 0.75, 0.0), (-0.75, 0.4375, 0.0), (-0.75, 0.0625, 0.0), (-0.9375, 0.25, 0.0), (-0.6875, 0.25, 0.0), (-0.25, 0.4375, 0.0), (-0.25, 0.0625, 0.0), (-0.4375, 0.25, 0.0), (-0.1875, 0.25, 0.0), (-0.75, -0.0625, 0.0), (-0.75, -0.4375, 0.0), (-0.9375, -0.25, 0.0), (-0.6875, -0.25, 0.0), (-0.75, -0.5625, 0.0), (-0.75, -0.9375, 0.0), (-0.9375, -0.75, 0.0), (-0.6875, -0.75, 0.0), (-0.25, -0.5625, 0.0), (-0.25, -0.9375, 0.0), (-0.4375, -0.75, 0.0), (-0.1875, -0.75, 0.0), (0.25, -0.0625, 0.0), (0.25, -0.4375, 0.0), (0.0625, -0.25, 0.0), (0.3125, -0.25, 0.0), (0.25, -0.5625, 0.0), (0.25, -0.9375, 0.0), (0.0625, -0.75, 0.0), (0.3125, -0.75, 0.0), (0.75, -0.5625, 0.0), (0.75, -0.9375, 0.0), (0.5625, -0.75, 0.0), (0.8125, -0.75, 0.0), (-1.0, -0.8125, 0.0), (0.8125, -1.0, 0.0), (1.0, 0.8125, 0.0), (-0.8125, 1.0, 0.0), (-1.0, 0.8125, 0.0), (-0.8125, -1.0, 0.0), (1.0, -0.8125, 0.0), (0.8125, 1.0, 0.0), (0.0, 0.8125, 0.0), (0.0, -0.8125, 0.0), (-0.8125, 0.0, 0.0), (0.1875, 0.0, 0.0), (-1.0, -0.1875, 0.0), (0.1875, -1.0, 0.0), (1.0, 0.1875, 0.0), (-0.1875, 1.0, 0.0), (-1.0, 0.1875, 0.0), (-0.1875, -1.0, 0.0), (1.0, -0.1875, 0.0), (0.1875, 1.0, 0.0), (0.0, 0.1875, 0.0), (0.0, -0.1875, 0.0), (-0.1875, 0.0, 0.0), (0.8125, 0.0, 0.0), (0.5, 0.8125, 0.0), (0.5, 0.1875, 0.0), (0.1875, 0.5, 0.0), (0.6875, 0.5, 0.0), (-0.5, 0.8125, 0.0), (-0.5, 0.1875, 0.0), (-0.8125, 0.5, 0.0), (-0.3125, 0.5, 0.0), (-0.5, -0.1875, 0.0), (-0.5, -0.8125, 0.0), (-0.8125, -0.5, 0.0), (-0.3125, -0.5, 0.0), (0.5, -0.1875, 0.0), (0.5, -0.8125, 0.0), (0.1875, -0.5, 0.0), (0.6875, -0.5, 0.0), (-1.0, -0.6875, 0.0), (0.6875, -1.0, 0.0), (1.0, 0.6875, 0.0), (-0.6875, 1.0, 0.0), (-1.0, 0.6875, 0.0), (-0.6875, -1.0, 0.0), (1.0, -0.6875, 0.0), (0.6875, 1.0, 0.0), (0.0, 0.6875, 0.0), (0.0, -0.6875, 0.0), (-0.6875, 0.0, 0.0), (0.3125, 0.0, 0.0), (-1.0, -0.3125, 0.0), (0.3125, -1.0, 0.0), (1.0, 0.3125, 0.0), (-0.3125, 1.0, 0.0), (-1.0, 0.3125, 0.0), (-0.3125, -1.0, 0.0), (1.0, -0.3125, 0.0), (0.3125, 1.0, 0.0), (0.0, 0.3125, 0.0), (0.0, -0.3125, 0.0), (-0.3125, 0.0, 0.0), (0.6875, 0.0, 0.0), (0.5, 0.6875, 0.0), (0.5, 0.3125, 0.0), (0.3125, 0.5, 0.0), (0.8125, 0.5, 0.0), (-0.5, 0.6875, 0.0), (-0.5, 0.3125, 0.0), (-0.6875, 0.5, 0.0), (-0.1875, 0.5, 0.0), (-0.5, -0.3125, 0.0), (-0.5, -0.6875, 0.0), (-0.6875, -0.5, 0.0), (-0.1875, -0.5, 0.0), (0.5, -0.3125, 0.0), (0.5, -0.6875, 0.0), (0.3125, -0.5, 0.0), (0.8125, -0.5, 0.0), (0.75, 0.8125, 0.0), (0.75, 0.6875, 0.0), (0.6875, 0.75, 0.0), (0.9375, 0.75, 0.0), (-0.25, 0.8125, 0.0), (-0.25, 0.6875, 0.0), (-0.3125, 0.75, 0.0), (-0.0625, 0.75, 0.0), (-0.25, -0.1875, 0.0), (-0.25, -0.3125, 0.0), (-0.3125, -0.25, 0.0), (-0.0625, -0.25, 0.0), (0.75, -0.1875, 0.0), (0.75, -0.3125, 0.0), (0.6875, -0.25, 0.0), (0.9375, -0.25, 0.0), (0.25, 0.8125, 0.0), (0.25, 0.6875, 0.0), (0.1875, 0.75, 0.0), (0.4375, 0.75, 0.0), (0.25, 0.3125, 0.0), (0.25, 0.1875, 0.0), (0.1875, 0.25, 0.0), (0.4375, 0.25, 0.0), (0.75, 0.3125, 0.0), (0.75, 0.1875, 0.0), (0.6875, 0.25, 0.0), (0.9375, 0.25, 0.0), (-0.75, 0.8125, 0.0), (-0.75, 0.6875, 0.0), (-0.8125, 0.75, 0.0), (-0.5625, 0.75, 0.0), (-0.75, 0.3125, 0.0), (-0.75, 0.1875, 0.0), (-0.8125, 0.25, 0.0), (-0.5625, 0.25, 0.0), (-0.25, 0.3125, 0.0), (-0.25, 0.1875, 0.0), (-0.3125, 0.25, 0.0), (-0.0625, 0.25, 0.0), (-0.75, -0.1875, 0.0), (-0.75, -0.3125, 0.0), (-0.8125, -0.25, 0.0), (-0.5625, -0.25, 0.0), (-0.75, -0.6875, 0.0), (-0.75, -0.8125, 0.0), (-0.8125, -0.75, 0.0), (-0.5625, -0.75, 0.0), (-0.25, -0.6875, 0.0), (-0.25, -0.8125, 0.0), (-0.3125, -0.75, 0.0), (-0.0625, -0.75, 0.0), (0.25, -0.1875, 0.0), (0.25, -0.3125, 0.0), (0.1875, -0.25, 0.0), (0.4375, -0.25, 0.0), (0.25, -0.6875, 0.0), (0.25, -0.8125, 0.0), (0.1875, -0.75, 0.0), (0.4375, -0.75, 0.0), (0.75, -0.6875, 0.0), (0.75, -0.8125, 0.0), (0.6875, -0.75, 0.0), (0.9375, -0.75, 0.0), (0.875, 0.9375, 0.0), (0.875, 0.8125, 0.0), (0.8125, 0.875, 0.0), (0.9375, 0.875, 0.0), (-0.125, 0.9375, 0.0), (-0.125, 0.8125, 0.0), (-0.1875, 0.875, 0.0), (-0.0625, 0.875, 0.0), (-0.125, -0.0625, 0.0), (-0.125, -0.1875, 0.0), (-0.1875, -0.125, 0.0), (-0.0625, -0.125, 0.0), (0.875, -0.0625, 0.0), (0.875, -0.1875, 0.0), (0.8125, -0.125, 0.0), (0.9375, -0.125, 0.0), (0.375, 0.9375, 0.0), (0.375, 0.8125, 0.0), (0.3125, 0.875, 0.0), (0.4375, 0.875, 0.0), (0.375, 0.4375, 0.0), (0.375, 0.3125, 0.0), (0.3125, 0.375, 0.0), (0.4375, 0.375, 0.0), (0.875, 0.4375, 0.0), (0.875, 0.3125, 0.0), (0.8125, 0.375, 0.0), (0.9375, 0.375, 0.0), (-0.625, 0.9375, 0.0), (-0.625, 0.8125, 0.0), (-0.6875, 0.875, 0.0), (-0.5625, 0.875, 0.0), (-0.625, 0.4375, 0.0), (-0.625, 0.3125, 0.0), (-0.6875, 0.375, 0.0), (-0.5625, 0.375, 0.0), (-0.125, 0.4375, 0.0), (-0.125, 0.3125, 0.0), (-0.1875, 0.375, 0.0), (-0.0625, 0.375, 0.0), (-0.625, -0.0625, 0.0), (-0.625, -0.1875, 0.0), (-0.6875, -0.125, 0.0), (-0.5625, -0.125, 0.0), (-0.625, -0.5625, 0.0), (-0.625, -0.6875, 0.0), (-0.6875, -0.625, 0.0), (-0.5625, -0.625, 0.0), (-0.125, -0.5625, 0.0), (-0.125, -0.6875, 0.0), (-0.1875, -0.625, 0.0), (-0.0625, -0.625, 0.0), (0.375, -0.0625, 0.0), (0.375, -0.1875, 0.0), (0.3125, -0.125, 0.0), (0.4375, -0.125, 0.0), (0.375, -0.5625, 0.0), (0.375, -0.6875, 0.0), (0.3125, -0.625, 0.0), (0.4375, -0.625, 0.0), (0.875, -0.5625, 0.0), (0.875, -0.6875, 0.0), (0.8125, -0.625, 0.0), (0.9375, -0.625, 0.0), (0.625, 0.9375, 0.0), (0.625, 0.8125, 0.0), (0.5625, 0.875, 0.0), (0.6875, 0.875, 0.0), (0.625, 0.6875, 0.0), (0.625, 0.5625, 0.0), (0.5625, 0.625, 0.0), (0.6875, 0.625, 0.0), (0.875, 0.6875, 0.0), (0.875, 0.5625, 0.0), (0.8125, 0.625, 0.0), (0.9375, 0.625, 0.0), (-0.375, 0.9375, 0.0), (-0.375, 0.8125, 0.0), (-0.4375, 0.875, 0.0), (-0.3125, 0.875, 0.0), (-0.375, 0.6875, 0.0), (-0.375, 0.5625, 0.0), (-0.4375, 0.625, 0.0), (-0.3125, 0.625, 0.0), (-0.125, 0.6875, 0.0), (-0.125, 0.5625, 0.0), (-0.1875, 0.625, 0.0), (-0.0625, 0.625, 0.0), (-0.375, -0.0625, 0.0), (-0.375, -0.1875, 0.0), (-0.4375, -0.125, 0.0), (-0.3125, -0.125, 0.0), (-0.375, -0.3125, 0.0), (-0.375, -0.4375, 0.0), (-0.4375, -0.375, 0.0), (-0.3125, -0.375, 0.0), (-0.125, -0.3125, 0.0), (-0.125, -0.4375, 0.0), (-0.1875, -0.375, 0.0), (-0.0625, -0.375, 0.0), (0.625, -0.0625, 0.0), (0.625, -0.1875, 0.0), (0.5625, -0.125, 0.0), (0.6875, -0.125, 0.0), (0.625, -0.3125, 0.0), (0.625, -0.4375, 0.0), (0.5625, -0.375, 0.0), (0.6875, -0.375, 0.0), (0.875, -0.3125, 0.0), (0.875, -0.4375, 0.0), (0.8125, -0.375, 0.0), (0.9375, -0.375, 0.0), (0.125, 0.9375, 0.0), (0.125, 0.8125, 0.0), (0.0625, 0.875, 0.0), (0.1875, 0.875, 0.0), (0.125, 0.6875, 0.0), (0.125, 0.5625, 0.0), (0.0625, 0.625, 0.0), (0.1875, 0.625, 0.0), (0.375, 0.6875, 0.0), (0.375, 0.5625, 0.0), (0.3125, 0.625, 0.0), (0.4375, 0.625, 0.0), (0.125, 0.4375, 0.0), (0.125, 0.3125, 0.0), (0.0625, 0.375, 0.0), (0.1875, 0.375, 0.0), (0.125, 0.1875, 0.0), (0.125, 0.0625, 0.0), (0.0625, 0.125, 0.0), (0.1875, 0.125, 0.0), (0.375, 0.1875, 0.0), (0.375, 0.0625, 0.0), (0.3125, 0.125, 0.0), (0.4375, 0.125, 0.0), (0.625, 0.4375, 0.0), (0.625, 0.3125, 0.0), (0.5625, 0.375, 0.0), (0.6875, 0.375, 0.0), (0.625, 0.1875, 0.0), (0.625, 0.0625, 0.0), (0.5625, 0.125, 0.0), (0.6875, 0.125, 0.0), (0.875, 0.1875, 0.0), (0.875, 0.0625, 0.0), (0.8125, 0.125, 0.0), (0.9375, 0.125, 0.0), (-0.875, 0.9375, 0.0), (-0.875, 0.8125, 0.0), (-0.9375, 0.875, 0.0), (-0.8125, 0.875, 0.0), (-0.875, 0.6875, 0.0), (-0.875, 0.5625, 0.0), (-0.9375, 0.625, 0.0), (-0.8125, 0.625, 0.0), (-0.625, 0.6875, 0.0), (-0.625, 0.5625, 0.0), (-0.6875, 0.625, 0.0), (-0.5625, 0.625, 0.0), (-0.875, 0.4375, 0.0), (-0.875, 0.3125, 0.0), (-0.9375, 0.375, 0.0), (-0.8125, 0.375, 0.0), (-0.875, 0.1875, 0.0), (-0.875, 0.0625, 0.0), (-0.9375, 0.125, 0.0), (-0.8125, 0.125, 0.0), (-0.625, 0.1875, 0.0), (-0.625, 0.0625, 0.0), (-0.6875, 0.125, 0.0), (-0.5625, 0.125, 0.0), (-0.375, 0.4375, 0.0), (-0.375, 0.3125, 0.0), (-0.4375, 0.375, 0.0), (-0.3125, 0.375, 0.0), (-0.375, 0.1875, 0.0), (-0.375, 0.0625, 0.0), (-0.4375, 0.125, 0.0), (-0.3125, 0.125, 0.0), (-0.125, 0.1875, 0.0), (-0.125, 0.0625, 0.0), (-0.1875, 0.125, 0.0), (-0.0625, 0.125, 0.0), (-0.875, -0.0625, 0.0), (-0.875, -0.1875, 0.0), (-0.9375, -0.125, 0.0), (-0.8125, -0.125, 0.0), (-0.875, -0.3125, 0.0), (-0.875, -0.4375, 0.0), (-0.9375, -0.375, 0.0), (-0.8125, -0.375, 0.0), (-0.625, -0.3125, 0.0), (-0.625, -0.4375, 0.0), (-0.6875, -0.375, 0.0), (-0.5625, -0.375, 0.0), (-0.875, -0.5625, 0.0), (-0.875, -0.6875, 0.0), (-0.9375, -0.625, 0.0), (-0.8125, -0.625, 0.0), (-0.875, -0.8125, 0.0), (-0.875, -0.9375, 0.0), (-0.9375, -0.875, 0.0), (-0.8125, -0.875, 0.0), (-0.625, -0.8125, 0.0), (-0.625, -0.9375, 0.0), (-0.6875, -0.875, 0.0), (-0.5625, -0.875, 0.0), (-0.375, -0.5625, 0.0), (-0.375, -0.6875, 0.0), (-0.4375, -0.625, 0.0), (-0.3125, -0.625, 0.0), (-0.375, -0.8125, 0.0), (-0.375, -0.9375, 0.0), (-0.4375, -0.875, 0.0), (-0.3125, -0.875, 0.0), (-0.125, -0.8125, 0.0), (-0.125, -0.9375, 0.0), (-0.1875, -0.875, 0.0), (-0.0625, -0.875, 0.0), (0.125, -0.0625, 0.0), (0.125, -0.1875, 0.0), (0.0625, -0.125, 0.0), (0.1875, -0.125, 0.0), (0.125, -0.3125, 0.0), (0.125, -0.4375, 0.0), (0.0625, -0.375, 0.0), (0.1875, -0.375, 0.0), (0.375, -0.3125, 0.0), (0.375, -0.4375, 0.0), (0.3125, -0.375, 0.0), (0.4375, -0.375, 0.0), (0.125, -0.5625, 0.0), (0.125, -0.6875, 0.0), (0.0625, -0.625, 0.0), (0.1875, -0.625, 0.0), (0.125, -0.8125, 0.0), (0.125, -0.9375, 0.0), (0.0625, -0.875, 0.0), (0.1875, -0.875, 0.0), (0.375, -0.8125, 0.0), (0.375, -0.9375, 0.0), (0.3125, -0.875, 0.0), (0.4375, -0.875, 0.0), (0.625, -0.5625, 0.0), (0.625, -0.6875, 0.0), (0.5625, -0.625, 0.0), (0.6875, -0.625, 0.0), (0.625, -0.8125, 0.0), (0.625, -0.9375, 0.0), (0.5625, -0.875, 0.0), (0.6875, -0.875, 0.0), (0.875, -0.8125, 0.0), (0.875, -0.9375, 0.0), (0.8125, -0.875, 0.0), (0.9375, -0.875, 0.0), (0.9375, 0.9375, 0.0), (-0.0625, 0.9375, 0.0), (-0.0625, -0.0625, 0.0), (0.9375, -0.0625, 0.0), (0.4375, 0.9375, 0.0), (0.4375, 0.4375, 0.0), (0.9375, 0.4375, 0.0), (-0.5625, 0.9375, 0.0), (-0.5625, 0.4375, 0.0), (-0.0625, 0.4375, 0.0), (-0.5625, -0.0625, 0.0), (-0.5625, -0.5625, 0.0), (-0.0625, -0.5625, 0.0), (0.4375, -0.0625, 0.0), (0.4375, -0.5625, 0.0), (0.9375, -0.5625, 0.0), (0.6875, 0.9375, 0.0), (0.6875, 0.6875, 0.0), (0.9375, 0.6875, 0.0), (-0.3125, 0.9375, 0.0), (-0.3125, 0.6875, 0.0), (-0.0625, 0.6875, 0.0), (-0.3125, -0.0625, 0.0), (-0.3125, -0.3125, 0.0), (-0.0625, -0.3125, 0.0), (0.6875, -0.0625, 0.0), (0.6875, -0.3125, 0.0), (0.9375, -0.3125, 0.0), (0.1875, 0.9375, 0.0), (0.1875, 0.6875, 0.0), (0.4375, 0.6875, 0.0), (0.1875, 0.4375, 0.0), (0.1875, 0.1875, 0.0), (0.4375, 0.1875, 0.0), (0.6875, 0.4375, 0.0), (0.6875, 0.1875, 0.0), (0.9375, 0.1875, 0.0), (-0.8125, 0.9375, 0.0), (-0.8125, 0.6875, 0.0), (-0.5625, 0.6875, 0.0), (-0.8125, 0.4375, 0.0), (-0.8125, 0.1875, 0.0), (-0.5625, 0.1875, 0.0), (-0.3125, 0.4375, 0.0), (-0.3125, 0.1875, 0.0), (-0.0625, 0.1875, 0.0), (-0.8125, -0.0625, 0.0), (-0.8125, -0.3125, 0.0), (-0.5625, -0.3125, 0.0), (-0.8125, -0.5625, 0.0), (-0.8125, -0.8125, 0.0), (-0.5625, -0.8125, 0.0), (-0.3125, -0.5625, 0.0), (-0.3125, -0.8125, 0.0), (-0.0625, -0.8125, 0.0), (0.1875, -0.0625, 0.0), (0.1875, -0.3125, 0.0), (0.4375, -0.3125, 0.0), (0.1875, -0.5625, 0.0), (0.1875, -0.8125, 0.0), (0.4375, -0.8125, 0.0), (0.6875, -0.5625, 0.0), (0.6875, -0.8125, 0.0), (0.9375, -0.8125, 0.0), (0.8125, 0.9375, 0.0), (0.8125, 0.8125, 0.0), (0.9375, 0.8125, 0.0), (-0.1875, 0.9375, 0.0), (-0.1875, 0.8125, 0.0), (-0.0625, 0.8125, 0.0), (-0.1875, -0.0625, 0.0), (-0.1875, -0.1875, 0.0), (-0.0625, -0.1875, 0.0), (0.8125, -0.0625, 0.0), (0.8125, -0.1875, 0.0), (0.9375, -0.1875, 0.0), (0.3125, 0.9375, 0.0), (0.3125, 0.8125, 0.0), (0.4375, 0.8125, 0.0), (0.3125, 0.4375, 0.0), (0.3125, 0.3125, 0.0), (0.4375, 0.3125, 0.0), (0.8125, 0.4375, 0.0), (0.8125, 0.3125, 0.0), (0.9375, 0.3125, 0.0), (-0.6875, 0.9375, 0.0), (-0.6875, 0.8125, 0.0), (-0.5625, 0.8125, 0.0), (-0.6875, 0.4375, 0.0), (-0.6875, 0.3125, 0.0), (-0.5625, 0.3125, 0.0), (-0.1875, 0.4375, 0.0), (-0.1875, 0.3125, 0.0), (-0.0625, 0.3125, 0.0), (-0.6875, -0.0625, 0.0), (-0.6875, -0.1875, 0.0), (-0.5625, -0.1875, 0.0), (-0.6875, -0.5625, 0.0), (-0.6875, -0.6875, 0.0), (-0.5625, -0.6875, 0.0), (-0.1875, -0.5625, 0.0), (-0.1875, -0.6875, 0.0), (-0.0625, -0.6875, 0.0), (0.3125, -0.0625, 0.0), (0.3125, -0.1875, 0.0), (0.4375, -0.1875, 0.0), (0.3125, -0.5625, 0.0), (0.3125, -0.6875, 0.0), (0.4375, -0.6875, 0.0), (0.8125, -0.5625, 0.0), (0.8125, -0.6875, 0.0), (0.9375, -0.6875, 0.0), (0.5625, 0.9375, 0.0), (0.5625, 0.8125, 0.0), (0.6875, 0.8125, 0.0), (0.5625, 0.6875, 0.0), (0.5625, 0.5625, 0.0), (0.6875, 0.5625, 0.0), (0.8125, 0.6875, 0.0), (0.8125, 0.5625, 0.0), (0.9375, 0.5625, 0.0), (-0.4375, 0.9375, 0.0), (-0.4375, 0.8125, 0.0), (-0.3125, 0.8125, 0.0), (-0.4375, 0.6875, 0.0), (-0.4375, 0.5625, 0.0), (-0.3125, 0.5625, 0.0), (-0.1875, 0.6875, 0.0), (-0.1875, 0.5625, 0.0), (-0.0625, 0.5625, 0.0), (-0.4375, -0.0625, 0.0), (-0.4375, -0.1875, 0.0), (-0.3125, -0.1875, 0.0), (-0.4375, -0.3125, 0.0), (-0.4375, -0.4375, 0.0), (-0.3125, -0.4375, 0.0), (-0.1875, -0.3125, 0.0), (-0.1875, -0.4375, 0.0), (-0.0625, -0.4375, 0.0), (0.5625, -0.0625, 0.0), (0.5625, -0.1875, 0.0), (0.6875, -0.1875, 0.0), (0.5625, -0.3125, 0.0), (0.5625, -0.4375, 0.0), (0.6875, -0.4375, 0.0), (0.8125, -0.3125, 0.0), (0.8125, -0.4375, 0.0), (0.9375, -0.4375, 0.0), (0.0625, 0.9375, 0.0), (0.0625, 0.8125, 0.0), (0.1875, 0.8125, 0.0), (0.0625, 0.6875, 0.0), (0.0625, 0.5625, 0.0), (0.1875, 0.5625, 0.0), (0.3125, 0.6875, 0.0), (0.3125, 0.5625, 0.0), (0.4375, 0.5625, 0.0), (0.0625, 0.4375, 0.0), (0.0625, 0.3125, 0.0), (0.1875, 0.3125, 0.0), (0.0625, 0.1875, 0.0), (0.0625, 0.0625, 0.0), (0.1875, 0.0625, 0.0), (0.3125, 0.1875, 0.0), (0.3125, 0.0625, 0.0), (0.4375, 0.0625, 0.0), (0.5625, 0.4375, 0.0), (0.5625, 0.3125, 0.0), (0.6875, 0.3125, 0.0), (0.5625, 0.1875, 0.0), (0.5625, 0.0625, 0.0), (0.6875, 0.0625, 0.0), (0.8125, 0.1875, 0.0), (0.8125, 0.0625, 0.0), (0.9375, 0.0625, 0.0), (-0.9375, 0.9375, 0.0), (-0.9375, 0.8125, 0.0), (-0.8125, 0.8125, 0.0), (-0.9375, 0.6875, 0.0), (-0.9375, 0.5625, 0.0), (-0.8125, 0.5625, 0.0), (-0.6875, 0.6875, 0.0), (-0.6875, 0.5625, 0.0), (-0.5625, 0.5625, 0.0), (-0.9375, 0.4375, 0.0), (-0.9375, 0.3125, 0.0), (-0.8125, 0.3125, 0.0), (-0.9375, 0.1875, 0.0), (-0.9375, 0.0625, 0.0), (-0.8125, 0.0625, 0.0), (-0.6875, 0.1875, 0.0), (-0.6875, 0.0625, 0.0), (-0.5625, 0.0625, 0.0), (-0.4375, 0.4375, 0.0), (-0.4375, 0.3125, 0.0), (-0.3125, 0.3125, 0.0), (-0.4375, 0.1875, 0.0), (-0.4375, 0.0625, 0.0), (-0.3125, 0.0625, 0.0), (-0.1875, 0.1875, 0.0), (-0.1875, 0.0625, 0.0), (-0.0625, 0.0625, 0.0), (-0.9375, -0.0625, 0.0), (-0.9375, -0.1875, 0.0), (-0.8125, -0.1875, 0.0), (-0.9375, -0.3125, 0.0), (-0.9375, -0.4375, 0.0), (-0.8125, -0.4375, 0.0), (-0.6875, -0.3125, 0.0), (-0.6875, -0.4375, 0.0), (-0.5625, -0.4375, 0.0), (-0.9375, -0.5625, 0.0), (-0.9375, -0.6875, 0.0), (-0.8125, -0.6875, 0.0), (-0.9375, -0.8125, 0.0), (-0.9375, -0.9375, 0.0), (-0.8125, -0.9375, 0.0), (-0.6875, -0.8125, 0.0), (-0.6875, -0.9375, 0.0), (-0.5625, -0.9375, 0.0), (-0.4375, -0.5625, 0.0), (-0.4375, -0.6875, 0.0), (-0.3125, -0.6875, 0.0), (-0.4375, -0.8125, 0.0), (-0.4375, -0.9375, 0.0), (-0.3125, -0.9375, 0.0), (-0.1875, -0.8125, 0.0), (-0.1875, -0.9375, 0.0), (-0.0625, -0.9375, 0.0), (0.0625, -0.0625, 0.0), (0.0625, -0.1875, 0.0), (0.1875, -0.1875, 0.0), (0.0625, -0.3125, 0.0), (0.0625, -0.4375, 0.0), (0.1875, -0.4375, 0.0), (0.3125, -0.3125, 0.0), (0.3125, -0.4375, 0.0), (0.4375, -0.4375, 0.0), (0.0625, -0.5625, 0.0), (0.0625, -0.6875, 0.0), (0.1875, -0.6875, 0.0), (0.0625, -0.8125, 0.0), (0.0625, -0.9375, 0.0), (0.1875, -0.9375, 0.0), (0.3125, -0.8125, 0.0), (0.3125, -0.9375, 0.0), (0.4375, -0.9375, 0.0), (0.5625, -0.5625, 0.0), (0.5625, -0.6875, 0.0), (0.6875, -0.6875, 0.0), (0.5625, -0.8125, 0.0), (0.5625, -0.9375, 0.0), (0.6875, -0.9375, 0.0), (0.8125, -0.8125, 0.0), (0.8125, -0.9375, 0.0), (0.9375, -0.9375, 0.0), (0.5, -0.5, -1.21), (0.625, -0.5, -1.21), (0.5625, -0.5, -1.21), (0.5, -0.4375, -1.21), (0.5, -0.5625, -1.21), (0.625, -0.4375, -1.21), (0.625, -0.5625, -1.21), (0.5625, -0.4375, -1.21), (0.5625, -0.5625, -1.21)], [], [(832, 291, 3, 296), (833, 297, 7, 304), (834, 310, 8, 311), (835, 307, 6, 312), (836, 313, 16, 347), (837, 353, 21, 354), (838, 342, 11, 355), (839, 317, 12, 331), (840, 357, 22, 358), (841, 348, 17, 359), (842, 321, 19, 338), (843, 361, 23, 362), (844, 337, 18, 363), (845, 325, 20, 339), (846, 365, 24, 366), (847, 334, 15, 367), (848, 368, 32, 479), (849, 513, 65, 514), (850, 474, 27, 515), (851, 372, 40, 487), (852, 517, 66, 518), (853, 480, 33, 519), (854, 376, 47, 494), (855, 521, 67, 522), (856, 493, 46, 523), (857, 380, 48, 495), (858, 525, 68, 526), (859, 490, 43, 527), (860, 384, 44, 451), (861, 529, 69, 530), (862, 496, 49, 531), (863, 388, 51, 458), (864, 533, 70, 534), (865, 457, 50, 535), (866, 392, 52, 459), (867, 537, 71, 538), (868, 446, 39, 539), (869, 396, 28, 435), (870, 541, 72, 542), (871, 500, 53, 543), (872, 400, 55, 462), (873, 545, 73, 546), (874, 461, 54, 547), (875, 404, 56, 463), (876, 549, 74, 550), (877, 452, 45, 551), (878, 408, 35, 442), (879, 553, 75, 554), (880, 504, 57, 555), (881, 412, 59, 466), (882, 557, 76, 558), (883, 465, 58, 559), (884, 416, 60, 467), (885, 561, 77, 562), (886, 441, 34, 563), (887, 420, 36, 443), (888, 565, 78, 566), (889, 508, 61, 567), (890, 424, 63, 470), (891, 569, 79, 570), (892, 469, 62, 571), (893, 428, 64, 471), (894, 573, 80, 574), (895, 438, 31, 575), (896, 576, 88, 439), (897, 577, 225, 578), (898, 434, 83, 579), (899, 580, 96, 447), (900, 581, 226, 582), (901, 440, 89, 583), (902, 584, 103, 454), (903, 585, 227, 586), (904, 453, 102, 587), (905, 588, 104, 455), (906, 589, 228, 590), (907, 450, 99, 591), (908, 592, 140, 491), (909, 593, 229, 594), (910, 456, 105, 595), (911, 596, 147, 498), (912, 597, 230, 598), (913, 497, 146, 599), (914, 600, 148, 499), (915, 601, 231, 602), (916, 486, 135, 603), (917, 604, 124, 475), (918, 605, 232, 606), (919, 460, 109, 607), (920, 608, 151, 502), (921, 609, 233, 610), (922, 501, 150, 611), (923, 612, 152, 503), (924, 613, 234, 614), (925, 492, 141, 615), (926, 616, 131, 482), (927, 617, 235, 618), (928, 464, 113, 619), (929, 620, 155, 506), (930, 621, 236, 622), (931, 505, 154, 623), (932, 624, 156, 507), (933, 625, 237, 626), (934, 481, 130, 627), (935, 628, 132, 483), (936, 629, 238, 630), (937, 468, 117, 631), (938, 632, 159, 510), (939, 633, 239, 634), (940, 509, 158, 635), (941, 636, 160, 511), (942, 637, 240, 638), (943, 478, 127, 639), (944, 640, 128, 335), (945, 641, 241, 642), (946, 512, 161, 643), (947, 644, 163, 370), (948, 645, 242, 646), (949, 369, 162, 647), (950, 648, 164, 371), (951, 649, 243, 650), (952, 330, 123, 651), (953, 652, 136, 343), (954, 653, 244, 654), (955, 516, 165, 655), (956, 656, 167, 374), (957, 657, 245, 658), (958, 373, 166, 659), (959, 660, 168, 375), (960, 661, 246, 662), (961, 336, 129, 663), (962, 664, 143, 350), (963, 665, 247, 666), (964, 520, 169, 667), (965, 668, 171, 378), (966, 669, 248, 670), (967, 377, 170, 671), (968, 672, 172, 379), (969, 673, 249, 674), (970, 349, 142, 675), (971, 676, 144, 351), (972, 677, 250, 678), (973, 524, 173, 679), (974, 680, 175, 382), (975, 681, 251, 682), (976, 381, 174, 683), (977, 684, 176, 383), (978, 685, 252, 686), (979, 346, 139, 687), (980, 688, 100, 308), (981, 689, 253, 690), (982, 528, 177, 691), (983, 692, 179, 386), (984, 693, 254, 694), (985, 385, 178, 695), (986, 696, 180, 387), (987, 697, 255, 698), (988, 352, 145, 699), (989, 700, 107, 315), (990, 701, 256, 702), (991, 532, 181, 703), (992, 704, 183, 390), (993, 705, 257, 706), (994, 389, 182, 707), (995, 708, 184, 391), (996, 709, 258, 710), (997, 314, 106, 711), (998, 712, 108, 316), (999, 713, 259, 714), (1000, 536, 185, 715), (1001, 716, 187, 394), (1002, 717, 260, 718), (1003, 393, 186, 719), (1004, 720, 188, 395), (1005, 721, 261, 722), (1006, 303, 95, 723), (1007, 724, 84, 292), (1008, 725, 262, 726), (1009, 540, 189, 727), (1010, 728, 191, 398), (1011, 729, 263, 730), (1012, 397, 190, 731), (1013, 732, 192, 399), (1014, 733, 264, 734), (1015, 356, 149, 735), (1016, 736, 111, 319), (1017, 737, 265, 738), (1018, 544, 193, 739), (1019, 740, 195, 402), (1020, 741, 266, 742), (1021, 401, 194, 743), (1022, 744, 196, 403), (1023, 745, 267, 746), (1024, 318, 110, 747), (1025, 748, 112, 320), (1026, 749, 268, 750), (1027, 548, 197, 751), (1028, 752, 199, 406), (1029, 753, 269, 754), (1030, 405, 198, 755), (1031, 756, 200, 407), (1032, 757, 270, 758), (1033, 309, 101, 759), (1034, 760, 91, 299), (1035, 761, 271, 762), (1036, 552, 201, 763), (1037, 764, 203, 410), (1038, 765, 272, 766), (1039, 409, 202, 767), (1040, 768, 204, 411), (1041, 769, 273, 770), (1042, 360, 153, 771), (1043, 772, 115, 323), (1044, 773, 274, 774), (1045, 556, 205, 775), (1046, 776, 207, 414), (1047, 777, 275, 778), (1048, 413, 206, 779), (1049, 780, 208, 415), (1050, 781, 276, 782), (1051, 322, 114, 783), (1052, 784, 116, 324), (1053, 785, 277, 786), (1054, 560, 209, 787), (1055, 788, 211, 418), (1056, 789, 278, 790), (1057, 417, 210, 791), (1058, 792, 212, 419), (1059, 793, 279, 794), (1060, 298, 90, 795), (1061, 796, 92, 300), (1062, 797, 280, 798), (1063, 564, 213, 799), (1064, 800, 215, 422), (1065, 801, 281, 802), (1066, 421, 214, 803), (1067, 804, 216, 423), (1068, 805, 282, 806), (1069, 364, 157, 807), (1070, 808, 119, 327), (1071, 809, 283, 810), (1072, 568, 217, 811), (1073, 812, 219, 426), (1074, 813, 284, 814), (1075, 425, 218, 815), (1076, 816, 220, 427), (1077, 817, 285, 818), (1078, 326, 118, 819), (975, 364, 1091, 1095), (1080, 821, 286, 822), (1081, 572, 221, 823), (1082, 824, 223, 430), (1083, 825, 287, 826), (1084, 429, 222, 827), (1085, 828, 224, 431), (1086, 829, 288, 830), (1087, 295, 87, 831), (576, 832, 296, 88), (225, 579, 832, 576), (579, 83, 291, 832), (580, 833, 304, 96), (226, 583, 833, 580), (583, 89, 297, 833), (584, 834, 311, 103), (227, 587, 834, 584), (587, 102, 310, 834), (588, 835, 312, 104), (228, 591, 835, 588), (591, 99, 307, 835), (592, 836, 347, 140), (229, 595, 836, 592), (595, 105, 313, 836), (596, 837, 354, 147), (230, 599, 837, 596), (599, 146, 353, 837), (600, 838, 355, 148), (231, 603, 838, 600), (603, 135, 342, 838), (604, 839, 331, 124), (232, 607, 839, 604), (607, 109, 317, 839), (608, 840, 358, 151), (233, 611, 840, 608), (611, 150, 357, 840), (612, 841, 359, 152), (234, 615, 841, 612), (615, 141, 348, 841), (616, 842, 338, 131), (235, 619, 842, 616), (619, 113, 321, 842), (620, 843, 362, 155), (236, 623, 843, 620), (623, 154, 361, 843), (624, 844, 363, 156), (237, 627, 844, 624), (627, 130, 337, 844), (628, 845, 339, 132), (238, 631, 845, 628), (631, 117, 325, 845), (632, 846, 366, 159), (239, 635, 846, 632), (635, 158, 365, 846), (636, 847, 367, 160), (240, 639, 847, 636), (639, 127, 334, 847), (640, 848, 479, 128), (241, 643, 848, 640), (643, 161, 368, 848), (644, 849, 514, 163), (242, 647, 849, 644), (647, 162, 513, 849), (648, 850, 515, 164), (243, 651, 850, 648), (651, 123, 474, 850), (652, 851, 487, 136), (244, 655, 851, 652), (655, 165, 372, 851), (656, 852, 518, 167), (245, 659, 852, 656), (659, 166, 517, 852), (660, 853, 519, 168), (246, 663, 853, 660), (663, 129, 480, 853), (664, 854, 494, 143), (247, 667, 854, 664), (667, 169, 376, 854), (668, 855, 522, 171), (248, 671, 855, 668), (671, 170, 521, 855), (672, 856, 523, 172), (249, 675, 856, 672), (675, 142, 493, 856), (676, 857, 495, 144), (250, 679, 857, 676), (679, 173, 380, 857), (680, 858, 526, 175), (251, 683, 858, 680), (683, 174, 525, 858), (684, 859, 527, 176), (252, 687, 859, 684), (687, 139, 490, 859), (688, 860, 451, 100), (253, 691, 860, 688), (691, 177, 384, 860), (692, 861, 530, 179), (254, 695, 861, 692), (695, 178, 529, 861), (696, 862, 531, 180), (255, 699, 862, 696), (699, 145, 496, 862), (700, 863, 458, 107), (256, 703, 863, 700), (703, 181, 388, 863), (704, 864, 534, 183), (257, 707, 864, 704), (707, 182, 533, 864), (708, 865, 535, 184), (258, 711, 865, 708), (711, 106, 457, 865), (712, 866, 459, 108), (259, 715, 866, 712), (715, 185, 392, 866), (716, 867, 538, 187), (260, 719, 867, 716), (719, 186, 537, 867), (720, 868, 539, 188), (261, 723, 868, 720), (723, 95, 446, 868), (724, 869, 435, 84), (262, 727, 869, 724), (727, 189, 396, 869), (728, 870, 542, 191), (263, 731, 870, 728), (731, 190, 541, 870), (732, 871, 543, 192), (264, 735, 871, 732), (735, 149, 500, 871), (736, 872, 462, 111), (265, 739, 872, 736), (739, 193, 400, 872), (740, 873, 546, 195), (266, 743, 873, 740), (743, 194, 545, 873), (744, 874, 547, 196), (267, 747, 874, 744), (747, 110, 461, 874), (748, 875, 463, 112), (268, 751, 875, 748), (751, 197, 404, 875), (752, 876, 550, 199), (269, 755, 876, 752), (755, 198, 549, 876), (756, 877, 551, 200), (270, 759, 877, 756), (759, 101, 452, 877), (760, 878, 442, 91), (271, 763, 878, 760), (763, 201, 408, 878), (764, 879, 554, 203), (272, 767, 879, 764), (767, 202, 553, 879), (768, 880, 555, 204), (273, 771, 880, 768), (771, 153, 504, 880), (772, 881, 466, 115), (274, 775, 881, 772), (775, 205, 412, 881), (776, 882, 558, 207), (275, 779, 882, 776), (779, 206, 557, 882), (780, 883, 559, 208), (276, 783, 883, 780), (783, 114, 465, 883), (784, 884, 467, 116), (277, 787, 884, 784), (787, 209, 416, 884), (788, 885, 562, 211), (278, 791, 885, 788), (791, 210, 561, 885), (792, 886, 563, 212), (279, 795, 886, 792), (795, 90, 441, 886), (796, 887, 443, 92), (280, 799, 887, 796), (799, 213, 420, 887), (800, 888, 566, 215), (281, 803, 888, 800), (803, 214, 565, 888), (804, 889, 567, 216), (282, 807, 889, 804), (807, 157, 508, 889), (808, 890, 470, 119), (283, 811, 890, 808), (811, 217, 424, 890), (812, 891, 570, 219), (284, 815, 891, 812), (815, 218, 569, 891), (816, 892, 571, 220), (285, 819, 892, 816), (819, 118, 469, 892), (820, 893, 471, 120), (286, 823, 893, 820), (823, 221, 428, 893), (824, 894, 574, 223), (287, 827, 894, 824), (827, 222, 573, 894), (828, 895, 575, 224), (288, 831, 895, 828), (831, 87, 438, 895), (368, 896, 439, 32), (161, 578, 896, 368), (578, 225, 576, 896), (512, 897, 578, 161), (65, 371, 897, 512), (371, 164, 577, 897), (577, 898, 579, 225), (164, 515, 898, 577), (515, 27, 434, 898), (372, 899, 447, 40), (165, 582, 899, 372), (582, 226, 580, 899), (516, 900, 582, 165), (66, 375, 900, 516), (375, 168, 581, 900), (581, 901, 583, 226), (168, 519, 901, 581), (519, 33, 440, 901), (376, 902, 454, 47), (169, 586, 902, 376), (586, 227, 584, 902), (520, 903, 586, 169), (67, 379, 903, 520), (379, 172, 585, 903), (585, 904, 587, 227), (172, 523, 904, 585), (523, 46, 453, 904), (380, 905, 455, 48), (173, 590, 905, 380), (590, 228, 588, 905), (524, 906, 590, 173), (68, 383, 906, 524), (383, 176, 589, 906), (589, 907, 591, 228), (176, 527, 907, 589), (527, 43, 450, 907), (384, 908, 491, 44), (177, 594, 908, 384), (594, 229, 592, 908), (528, 909, 594, 177), (69, 387, 909, 528), (387, 180, 593, 909), (593, 910, 595, 229), (180, 531, 910, 593), (531, 49, 456, 910), (388, 911, 498, 51), (181, 598, 911, 388), (598, 230, 596, 911), (532, 912, 598, 181), (70, 391, 912, 532), (391, 184, 597, 912), (597, 913, 599, 230), (184, 535, 913, 597), (535, 50, 497, 913), (392, 914, 499, 52), (185, 602, 914, 392), (602, 231, 600, 914), (536, 915, 602, 185), (71, 395, 915, 536), (395, 188, 601, 915), (601, 916, 603, 231), (188, 539, 916, 601), (539, 39, 486, 916), (396, 917, 475, 28), (189, 606, 917, 396), (606, 232, 604, 917), (540, 918, 606, 189), (72, 399, 918, 540), (399, 192, 605, 918), (605, 919, 607, 232), (192, 543, 919, 605), (543, 53, 460, 919), (400, 920, 502, 55), (193, 610, 920, 400), (610, 233, 608, 920), (544, 921, 610, 193), (73, 403, 921, 544), (403, 196, 609, 921), (609, 922, 611, 233), (196, 547, 922, 609), (547, 54, 501, 922), (404, 923, 503, 56), (197, 614, 923, 404), (614, 234, 612, 923), (548, 924, 614, 197), (74, 407, 924, 548), (407, 200, 613, 924), (613, 925, 615, 234), (200, 551, 925, 613), (551, 45, 492, 925), (408, 926, 482, 35), (201, 618, 926, 408), (618, 235, 616, 926), (552, 927, 618, 201), (75, 411, 927, 552), (411, 204, 617, 927), (617, 928, 619, 235), (204, 555, 928, 617), (555, 57, 464, 928), (412, 929, 506, 59), (205, 622, 929, 412), (622, 236, 620, 929), (556, 930, 622, 205), (76, 415, 930, 556), (415, 208, 621, 930), (621, 931, 623, 236), (208, 559, 931, 621), (559, 58, 505, 931), (416, 932, 507, 60), (209, 626, 932, 416), (626, 237, 624, 932), (560, 933, 626, 209), (77, 419, 933, 560), (419, 212, 625, 933), (625, 934, 627, 237), (212, 563, 934, 625), (563, 34, 481, 934), (420, 935, 483, 36), (213, 630, 935, 420), (630, 238, 628, 935), (564, 936, 630, 213), (78, 423, 936, 564), (423, 216, 629, 936), (629, 937, 631, 238), (216, 567, 937, 629), (567, 61, 468, 937), (424, 938, 510, 63), (217, 634, 938, 424), (634, 239, 632, 938), (568, 939, 634, 217), (79, 427, 939, 568), (427, 220, 633, 939), (633, 940, 635, 239), (220, 571, 940, 633), (571, 62, 509, 940), (428, 941, 511, 64), (221, 638, 941, 428), (638, 240, 636, 941), (572, 942, 638, 221), (80, 431, 942, 572), (431, 224, 637, 942), (637, 943, 639, 240), (224, 575, 943, 637), (575, 31, 478, 943), (313, 944, 335, 16), (105, 642, 944, 313), (642, 241, 640, 944), (456, 945, 642, 105), (49, 370, 945, 456), (370, 163, 641, 945), (641, 946, 643, 241), (163, 514, 946, 641), (514, 65, 512, 946), (496, 947, 370, 49), (145, 646, 947, 496), (646, 242, 644, 947), (352, 948, 646, 145), (21, 316, 948, 352), (316, 108, 645, 948), (645, 949, 647, 242), (108, 459, 949, 645), (459, 52, 369, 949), (513, 950, 371, 65), (162, 650, 950, 513), (650, 243, 648, 950), (369, 951, 650, 162), (52, 499, 951, 369), (499, 148, 649, 951), (649, 952, 651, 243), (148, 355, 952, 649), (355, 11, 330, 952), (317, 953, 343, 12), (109, 654, 953, 317), (654, 244, 652, 953), (460, 954, 654, 109), (53, 374, 954, 460), (374, 167, 653, 954), (653, 955, 655, 244), (167, 518, 955, 653), (518, 66, 516, 955), (500, 956, 374, 53), (149, 658, 956, 500), (658, 245, 656, 956), (356, 957, 658, 149), (22, 320, 957, 356), (320, 112, 657, 957), (657, 958, 659, 245), (112, 463, 958, 657), (463, 56, 373, 958), (517, 959, 375, 66), (166, 662, 959, 517), (662, 246, 660, 959), (373, 960, 662, 166), (56, 503, 960, 373), (503, 152, 661, 960), (661, 961, 663, 246), (152, 359, 961, 661), (359, 17, 336, 961), (321, 962, 350, 19), (113, 666, 962, 321), (666, 247, 664, 962), (464, 963, 666, 113), (57, 378, 963, 464), (378, 171, 665, 963), (665, 964, 667, 247), (171, 522, 964, 665), (522, 67, 520, 964), (504, 965, 378, 57), (153, 670, 965, 504), (670, 248, 668, 965), (360, 966, 670, 153), (23, 324, 966, 360), (324, 116, 669, 966), (669, 967, 671, 248), (116, 467, 967, 669), (467, 60, 377, 967), (521, 968, 379, 67), (170, 674, 968, 521), (674, 249, 672, 968), (377, 969, 674, 170), (60, 507, 969, 377), (507, 156, 673, 969), (673, 970, 675, 249), (156, 363, 970, 673), (363, 18, 349, 970), (325, 971, 351, 20), (117, 678, 971, 325), (678, 250, 676, 971), (468, 972, 678, 117), (61, 382, 972, 468), (382, 175, 677, 972), (677, 973, 679, 250), (175, 526, 973, 677), (526, 68, 524, 973), (508, 974, 382, 61), (157, 682, 974, 508), (682, 251, 680, 974), (364, 975, 682, 157), (681, 975, 1095, 1093), (365, 1079, 1096, 1092), (681, 976, 683, 251), (120, 471, 976, 681), (471, 64, 381, 976), (525, 977, 383, 68), (174, 686, 977, 525), (686, 252, 684, 977), (381, 978, 686, 174), (64, 511, 978, 381), (511, 160, 685, 978), (685, 979, 687, 252), (160, 367, 979, 685), (367, 15, 346, 979), (297, 980, 308, 7), (89, 690, 980, 297), (690, 253, 688, 980), (440, 981, 690, 89), (33, 386, 981, 440), (386, 179, 689, 981), (689, 982, 691, 253), (179, 530, 982, 689), (530, 69, 528, 982), (480, 983, 386, 33), (129, 694, 983, 480), (694, 254, 692, 983), (336, 984, 694, 129), (17, 315, 984, 336), (315, 107, 693, 984), (693, 985, 695, 254), (107, 458, 985, 693), (458, 51, 385, 985), (529, 986, 387, 69), (178, 698, 986, 529), (698, 255, 696, 986), (385, 987, 698, 178), (51, 498, 987, 385), (498, 147, 697, 987), (697, 988, 699, 255), (147, 354, 988, 697), (354, 21, 352, 988), (348, 989, 315, 17), (141, 702, 989, 348), (702, 256, 700, 989), (492, 990, 702, 141), (45, 390, 990, 492), (390, 183, 701, 990), (701, 991, 703, 256), (183, 534, 991, 701), (534, 70, 532, 991), (452, 992, 390, 45), (101, 706, 992, 452), (706, 257, 704, 992), (309, 993, 706, 101), (8, 300, 993, 309), (300, 92, 705, 993), (705, 994, 707, 257), (92, 443, 994, 705), (443, 36, 389, 994), (533, 995, 391, 70), (182, 710, 995, 533), (710, 258, 708, 995), (389, 996, 710, 182), (36, 483, 996, 389), (483, 132, 709, 996), (709, 997, 711, 258), (132, 339, 997, 709), (339, 20, 314, 997), (353, 998, 316, 21), (146, 714, 998, 353), (714, 259, 712, 998), (497, 999, 714, 146), (50, 394, 999, 497), (394, 187, 713, 999), (713, 1000, 715, 259), (187, 538, 1000, 713), (538, 71, 536, 1000), (457, 1001, 394, 50), (106, 718, 1001, 457), (718, 260, 716, 1001), (314, 1002, 718, 106), (20, 351, 1002, 314), (351, 144, 717, 1002), (717, 1003, 719, 260), (144, 495, 1003, 717), (495, 48, 393, 1003), (537, 1004, 395, 71), (186, 722, 1004, 537), (722, 261, 720, 1004), (393, 1005, 722, 186), (48, 455, 1005, 393), (455, 104, 721, 1005), (721, 1006, 723, 261), (104, 312, 1006, 721), (312, 6, 303, 1006), (293, 1007, 292, 2), (85, 726, 1007, 293), (726, 262, 724, 1007), (436, 1008, 726, 85), (29, 398, 1008, 436), (398, 191, 725, 1008), (725, 1009, 727, 262), (191, 542, 1009, 725), (542, 72, 540, 1009), (476, 1010, 398, 29), (125, 730, 1010, 476), (730, 263, 728, 1010), (332, 1011, 730, 125), (13, 319, 1011, 332), (319, 111, 729, 1011), (729, 1012, 731, 263), (111, 462, 1012, 729), (462, 55, 397, 1012), (541, 1013, 399, 72), (190, 734, 1013, 541), (734, 264, 732, 1013), (397, 1014, 734, 190), (55, 502, 1014, 397), (502, 151, 733, 1014), (733, 1015, 735, 264), (151, 358, 1015, 733), (358, 22, 356, 1015), (344, 1016, 319, 13), (137, 738, 1016, 344), (738, 265, 736, 1016), (488, 1017, 738, 137), (41, 402, 1017, 488), (402, 195, 737, 1017), (737, 1018, 739, 265), (195, 546, 1018, 737), (546, 73, 544, 1018), (448, 1019, 402, 41), (97, 742, 1019, 448), (742, 266, 740, 1019), (305, 1020, 742, 97), (4, 299, 1020, 305), (299, 91, 741, 1020), (741, 1021, 743, 266), (91, 442, 1021, 741), (442, 35, 401, 1021), (545, 1022, 403, 73), (194, 746, 1022, 545), (746, 267, 744, 1022), (401, 1023, 746, 194), (35, 482, 1023, 401), (482, 131, 745, 1023), (745, 1024, 747, 267), (131, 338, 1024, 745), (338, 19, 318, 1024), (357, 1025, 320, 22), (150, 750, 1025, 357), (750, 268, 748, 1025), (501, 1026, 750, 150), (54, 406, 1026, 501), (406, 199, 749, 1026), (749, 1027, 751, 268), (199, 550, 1027, 749), (550, 74, 548, 1027), (461, 1028, 406, 54), (110, 754, 1028, 461), (754, 269, 752, 1028), (318, 1029, 754, 110), (19, 350, 1029, 318), (350, 143, 753, 1029), (753, 1030, 755, 269), (143, 494, 1030, 753), (494, 47, 405, 1030), (549, 1031, 407, 74), (198, 758, 1031, 549), (758, 270, 756, 1031), (405, 1032, 758, 198), (47, 454, 1032, 405), (454, 103, 757, 1032), (757, 1033, 759, 270), (103, 311, 1033, 757), (311, 8, 309, 1033), (301, 1034, 299, 4), (93, 762, 1034, 301), (762, 271, 760, 1034), (444, 1035, 762, 93), (37, 410, 1035, 444), (410, 203, 761, 1035), (761, 1036, 763, 271), (203, 554, 1036, 761), (554, 75, 552, 1036), (484, 1037, 410, 37), (133, 766, 1037, 484), (766, 272, 764, 1037), (340, 1038, 766, 133), (9, 323, 1038, 340), (323, 115, 765, 1038), (765, 1039, 767, 272), (115, 466, 1039, 765), (466, 59, 409, 1039), (553, 1040, 411, 75), (202, 770, 1040, 553), (770, 273, 768, 1040), (409, 1041, 770, 202), (59, 506, 1041, 409), (506, 155, 769, 1041), (769, 1042, 771, 273), (155, 362, 1042, 769), (362, 23, 360, 1042), (328, 1043, 323, 9), (121, 774, 1043, 328), (774, 274, 772, 1043), (472, 1044, 774, 121), (25, 414, 1044, 472), (414, 207, 773, 1044), (773, 1045, 775, 274), (207, 558, 1045, 773), (558, 76, 556, 1045), (432, 1046, 414, 25), (81, 778, 1046, 432), (778, 275, 776, 1046), (289, 1047, 778, 81), (0, 294, 1047, 289), (294, 86, 777, 1047), (777, 1048, 779, 275), (86, 437, 1048, 777), (437, 30, 413, 1048), (557, 1049, 415, 76), (206, 782, 1049, 557), (782, 276, 780, 1049), (413, 1050, 782, 206), (30, 477, 1050, 413), (477, 126, 781, 1050), (781, 1051, 783, 276), (126, 333, 1051, 781), (333, 14, 322, 1051), (361, 1052, 324, 23), (154, 786, 1052, 361), (786, 277, 784, 1052), (505, 1053, 786, 154), (58, 418, 1053, 505), (418, 211, 785, 1053), (785, 1054, 787, 277), (211, 562, 1054, 785), (562, 77, 560, 1054), (465, 1055, 418, 58), (114, 790, 1055, 465), (790, 278, 788, 1055), (322, 1056, 790, 114), (14, 345, 1056, 322), (345, 138, 789, 1056), (789, 1057, 791, 278), (138, 489, 1057, 789), (489, 42, 417, 1057), (561, 1058, 419, 77), (210, 794, 1058, 561), (794, 279, 792, 1058), (417, 1059, 794, 210), (42, 449, 1059, 417), (449, 98, 793, 1059), (793, 1060, 795, 279), (98, 306, 1060, 793), (306, 5, 298, 1060), (310, 1061, 300, 8), (102, 798, 1061, 310), (798, 280, 796, 1061), (453, 1062, 798, 102), (46, 422, 1062, 453), (422, 215, 797, 1062), (797, 1063, 799, 280), (215, 566, 1063, 797), (566, 78, 564, 1063), (493, 1064, 422, 46), (142, 802, 1064, 493), (802, 281, 800, 1064), (349, 1065, 802, 142), (18, 327, 1065, 349), (327, 119, 801, 1065), (801, 1066, 803, 281), (119, 470, 1066, 801), (470, 63, 421, 1066), (565, 1067, 423, 78), (214, 806, 1067, 565), (806, 282, 804, 1067), (421, 1068, 806, 214), (63, 510, 1068, 421), (510, 159, 805, 1068), (805, 1069, 807, 282), (159, 366, 1069, 805), (366, 24, 364, 1069), (337, 1070, 327, 18), (130, 810, 1070, 337), (810, 283, 808, 1070), (481, 1071, 810, 130), (34, 426, 1071, 481), (426, 219, 809, 1071), (809, 1072, 811, 283), (219, 570, 1072, 809), (570, 79, 568, 1072), (441, 1073, 426, 34), (90, 814, 1073, 441), (814, 284, 812, 1073), (298, 1074, 814, 90), (5, 302, 1074, 298), (302, 94, 813, 1074), (813, 1075, 815, 284), (94, 445, 1075, 813), (445, 38, 425, 1075), (569, 1076, 427, 79), (218, 818, 1076, 569), (818, 285, 816, 1076), (425, 1077, 818, 218), (38, 485, 1077, 425), (485, 134, 817, 1077), (817, 1078, 819, 285), (134, 341, 1078, 817), (341, 10, 326, 1078), (1079, 820, 1094, 1096), (158, 822, 1079, 365), (822, 286, 820, 1079), (509, 1080, 822, 158), (62, 430, 1080, 509), (430, 223, 821, 1080), (821, 1081, 823, 286), (223, 574, 1081, 821), (574, 80, 572, 1081), (469, 1082, 430, 62), (118, 826, 1082, 469), (826, 287, 824, 1082), (326, 1083, 826, 118), (10, 329, 1083, 326), (329, 122, 825, 1083), (825, 1084, 827, 287), (122, 473, 1084, 825), (473, 26, 429, 1084), (573, 1085, 431, 80), (222, 830, 1085, 573), (830, 288, 828, 1085), (429, 1086, 830, 222), (26, 433, 1086, 429), (433, 82, 829, 1086), (829, 1087, 831, 288), (82, 290, 1087, 829), (290, 1, 295, 1087), (1096, 1094, 1089, 1090), (1088, 1090, 1095, 1091), (1090, 1089, 1093, 1095), (1092, 1096, 1090, 1088), (820, 120, 1089, 1094), (120, 681, 1093, 1089), (24, 365, 1092, 1088), (364, 24, 1088, 1091)])
me_plane.materials.append(mat_material_002)
me_plane.use_remesh_preserve_volume = False
me_plane.use_remesh_preserve_attributes = False
me_plane.use_mirror_vertex_groups = False
me_plane.update()
me_plane_001 = bpy.data.meshes.new('Plane.001')
me_plane_001.from_pydata([(0.0, -2.58, 2.38), (1.052, -2.046, 1.349), (1.963, -0.9561, 1.349), (2.326, 0.009051, 1.322), (1.848, 1.003, 1.322), (1.005, 1.901, 1.309), (0.0, 2.565, 1.979), (0.0, -2.531, 3.016), (1.044, -2.101, 2.6), (1.813, -1.024, 2.599), (1.967, 0.02435, 2.581), (1.764, 0.9839, 2.581), (1.19, 1.774, 2.574), (0.0, 2.617, 2.16), (0.0, -2.004, 3.741), (0.9567, -1.585, 3.649), (1.248, -0.8825, 3.643), (1.363, 0.04524, 3.63), (1.211, 0.6255, 3.63), (0.9415, 1.21, 3.663), (0.0, 1.656, 3.676), (0.0, -0.9153, 4.378), (0.3989, -0.6786, 4.333), (0.8705, -0.1995, 4.245), (0.8749, 0.1053, 4.248), (0.8434, 0.4079, 4.227), (0.5264, 0.6435, 4.272), (0.0, 0.8232, 4.29), (0.0, 0.01262, 4.723), (0.5011, -2.561, 1.427), (0.0, -2.762, 2.274), (0.4067, -2.975, 1.598), (0.0, -3.16, 3.085), (0.8781, -3.472, 2.005), (0.0, -4.121, 3.425), (0.6514, -4.067, 1.508), (0.0, -5.127, 3.053), (0.0, -5.064, 2.079), (0.7796, -3.849, 2.708), (0.6477, -4.908, 2.538), (0.6827, -4.834, 2.156), (0.8288, -3.645, 2.249), (0.8288, -4.074, 2.192), (0.6977, -4.357, 1.769), (0.3431, -4.419, 1.194), (0.3601, -4.632, 1.488), (0.0, -4.909, 1.395), (0.0, -4.82, 1.176), (0.0, -3.996, 2.162), (0.0, -4.489, 1.632), (0.0, -4.351, 1.166), (0.0, -4.006, 1.431), (0.0, -3.476, 1.751), (0.0, -3.002, 1.508), (0.0, -2.56, 1.429), (1.356, -1.825, 1.942), (1.659, -1.176, 1.901), (1.824, -1.868, 1.032), (2.029, -1.432, 1.005), (1.76, -1.771, 0.2871), (1.964, -1.334, 0.2882), (1.699, -1.616, 0.006012), (1.804, -1.35, 0.00587), (1.706, -1.011, 0.2573), (1.77, -1.123, 0.9552), (1.611, -2.019, 1.043), (1.546, -1.905, 0.3013), (1.32, -1.816, 1.047), (1.255, -1.701, 0.3047), (1.218, -1.344, 1.05), (1.153, -1.23, 0.3082), (1.539, -1.789, -0.002234), (1.339, -1.642, 0.0003622), (1.242, -1.312, 0.002328), (1.568, -1.079, 0.006817), (1.016, -1.344, 1.236), (1.118, -1.816, 1.295), (1.765, -1.064, 1.339), (1.201, -1.861, 1.457), (0.0, -2.056, 1.332), (0.0, -0.9835, 1.267), (0.0, -0.007653, 1.254), (0.0, 1.013, 1.261), (0.0, 1.828, 1.293), (1.649, 1.148, 1.868), (1.426, 1.919, 0.9704), (1.768, 1.445, 0.9693), (1.355, 1.906, 0.2884), (1.69, 1.461, 0.274), (1.301, 1.774, 0.005351), (1.535, 1.554, 0.01087), (1.233, 1.74, 1.868), (1.223, 1.878, 0.9747), (1.067, 1.858, 1.302), (1.543, 1.18, 0.9471), (1.645, 1.063, 1.302), (1.409, 1.204, 0.3067), (1.101, 1.843, 0.2967), (0.9626, 1.577, 0.9576), (0.8945, 1.589, 0.2966), (1.056, 1.296, 0.303), (1.148, 1.212, 0.9488), (1.112, 1.755, 0.006346), (1.155, 1.181, 1.307), (1.061, 1.57, 0.004044), (1.13, 1.404, 0.003162), (1.278, 1.326, 0.01252), (0.9464, 1.537, 1.296), (0.0, 2.802, 1.764), (0.0, 3.054, 1.258), (0.0, 2.559, 1.446), (0.0, 2.145, 1.495), (0.3346, 2.235, 1.419), (0.2964, 2.545, 1.392)], [], [(6, 13, 12, 5, 112), (5, 12, 11, 4, 84, 91), (4, 11, 10, 3), (3, 10, 9, 2), (2, 9, 8, 1, 55, 56), (1, 8, 7, 0, 29), (13, 20, 19, 12), (12, 19, 18, 11), (11, 18, 17, 10), (10, 17, 16, 9), (9, 16, 15, 8), (8, 15, 14, 7), (20, 27, 26, 19), (19, 26, 25, 18), (18, 25, 24, 17), (17, 24, 23, 16), (16, 23, 22, 15), (15, 22, 21, 14), (22, 28, 21), (23, 28, 22), (24, 28, 23), (25, 28, 24), (26, 28, 25), (27, 28, 26), (29, 0, 30, 31), (31, 30, 32, 33), (33, 32, 34, 38, 41), (38, 34, 36, 39), (37, 40, 39, 36), (38, 39, 40, 42, 41), (33, 41, 42, 43, 35), (35, 43, 45, 44), (44, 45, 46, 47), (37, 48, 42, 40), (43, 42, 48), (45, 43, 48), (46, 45, 48, 49), (47, 50, 44), (35, 44, 50, 51), (33, 35, 51, 52), (31, 33, 52, 53), (29, 31, 53, 54), (56, 55, 57, 58), (58, 57, 59, 60), (60, 59, 61, 62), (58, 60, 63, 64), (59, 57, 65, 66), (66, 65, 67, 68), (68, 67, 69, 70), (63, 70, 69, 64), (61, 59, 66, 71), (68, 72, 71, 66), (70, 73, 72, 68), (63, 74, 73, 70), (62, 74, 63, 60), (62, 61, 71, 72, 73, 74), (67, 76, 75, 69), (56, 58, 64, 77), (2, 56, 77), (55, 78, 65, 57), (1, 78, 55), (64, 69, 75, 77), (65, 78, 76, 67), (1, 29, 54, 79), (86, 85, 91, 84), (85, 86, 88, 87), (87, 88, 90, 89), (91, 85, 92, 93), (5, 91, 93), (84, 95, 94, 86), (4, 95, 84), (88, 86, 94, 96), (87, 97, 92, 85), (97, 99, 98, 92), (94, 101, 100, 96), (98, 99, 100, 101), (90, 88, 96, 106), (96, 100, 105, 106), (100, 99, 104, 105), (89, 102, 97, 87), (99, 97, 102, 104), (90, 106, 105, 104, 102, 89), (95, 103, 101, 94), (98, 101, 103, 107), (93, 92, 98, 107), (78, 1, 76), (3, 2, 80, 81), (4, 3, 81, 82), (83, 107, 103, 95, 4, 82), (111, 110, 113, 112), (110, 109, 113), (112, 113, 108, 6), (109, 108, 113), (5, 93, 107, 83, 111, 112), (76, 1, 79, 80, 2, 77, 75)])
_uv = me_plane_001.uv_layers.new(name='UVMap')
_uv.uv.foreach_set('vector', [0.6973, 0.1498, 0.7129, 0.1698, 0.5515, 0.2764, 0.5352, 0.1519, 0.6059, 0.1138, 0.5352, 0.1519, 0.5515, 0.2764, 0.4633, 0.3019, 0.4196, 0.2099, 0.4561, 0.2382, 0.5243, 0.2091, 0.4196, 0.2099, 0.4633, 0.3019, 0.3795, 0.3244, 0.3571, 0.2324, 0.3571, 0.2324, 0.3795, 0.3244, 0.285, 0.3451, 0.2941, 0.2404, 0.2941, 0.2404, 0.285, 0.3451, 0.1573, 0.3756, 0.1416, 0.2418, 0.1898, 0.2969, 0.2597, 0.2832, 0.1416, 0.2418, 0.1573, 0.3756, 0.0436, 0.4842, 0.009389, 0.3972, 0.04748, 0.2469, 0.7129, 0.1698, 0.6813, 0.4398, 0.5429, 0.4152, 0.5515, 0.2764, 0.5515, 0.2764, 0.5429, 0.4152, 0.4725, 0.4235, 0.4633, 0.3019, 0.4633, 0.3019, 0.4725, 0.4235, 0.4096, 0.4323, 0.3795, 0.3244, 0.3795, 0.3244, 0.4096, 0.4323, 0.3142, 0.4581, 0.285, 0.3451, 0.285, 0.3451, 0.3142, 0.4581, 0.2353, 0.4831, 0.1573, 0.3756, 0.1573, 0.3756, 0.2353, 0.4831, 0.1388, 0.5736, 0.0436, 0.4842, 0.6813, 0.4398, 0.581, 0.5682, 0.5147, 0.5243, 0.5429, 0.4152, 0.5429, 0.4152, 0.5147, 0.5243, 0.4707, 0.5052, 0.4725, 0.4235, 0.4725, 0.4235, 0.4707, 0.5052, 0.4368, 0.514, 0.4096, 0.4323, 0.4096, 0.4323, 0.4368, 0.514, 0.4026, 0.5229, 0.3142, 0.4581, 0.3142, 0.4581, 0.4026, 0.5229, 0.349, 0.586, 0.2353, 0.4831, 0.2353, 0.4831, 0.349, 0.586, 0.3135, 0.6426, 0.1388, 0.5736, 0.349, 0.586, 0.4626, 0.6426, 0.3135, 0.6426, 0.4026, 0.5229, 0.4626, 0.6426, 0.349, 0.586, 0.4368, 0.514, 0.4626, 0.6426, 0.4026, 0.5229, 0.4707, 0.5052, 0.4626, 0.6426, 0.4368, 0.514, 0.5147, 0.5243, 0.4626, 0.6426, 0.4707, 0.5052, 0.581, 0.5682, 0.4626, 0.6426, 0.5147, 0.5243, 0.3926, 0.871, 0.3177, 0.9732, 0.3059, 0.9536, 0.3373, 0.852, 0.3373, 0.852, 0.3059, 0.9536, 0.2102, 0.9998, 0.237, 0.8381, 0.237, 0.8381, 0.2102, 0.9998, 0.09343, 0.9889, 0.1596, 0.8876, 0.2033, 0.852, 0.1596, 0.8876, 0.09343, 0.9889, 0.0001683, 0.9164, 0.05929, 0.8604, 0.0001683, 0.8137, 0.06468, 0.8299, 0.05929, 0.8604, 0.0001683, 0.9164, 0.1596, 0.8876, 0.05929, 0.8604, 0.06468, 0.8299, 0.1549, 0.8159, 0.2033, 0.852, 0.237, 0.8381, 0.2033, 0.852, 0.1549, 0.8159, 0.1763, 0.7479, 0.2153, 0.7494, 0.2153, 0.7494, 0.1763, 0.7479, 0.1818, 0.6935, 0.218, 0.6944, 0.218, 0.6944, 0.1818, 0.6935, 0.1787, 0.6436, 0.2042, 0.6429, 0.0001683, 0.8137, 0.08147, 0.7316, 0.1549, 0.8159, 0.06468, 0.8299, 0.1763, 0.7479, 0.1549, 0.8159, 0.08147, 0.7316, 0.1818, 0.6935, 0.1763, 0.7479, 0.08147, 0.7316, 0.1787, 0.6436, 0.1818, 0.6935, 0.08147, 0.7316, 0.1397, 0.6791, 0.2042, 0.6429, 0.2459, 0.6731, 0.218, 0.6944, 0.2153, 0.7494, 0.218, 0.6944, 0.2459, 0.6731, 0.2757, 0.7112, 0.237, 0.8381, 0.2153, 0.7494, 0.2757, 0.7112, 0.3137, 0.7701, 0.3373, 0.852, 0.237, 0.8381, 0.3137, 0.7701, 0.3624, 0.8028, 0.3926, 0.871, 0.3373, 0.852, 0.3624, 0.8028, 0.4064, 0.8198, 0.6903, 0.8846, 0.4671, 0.9442, 0.5101, 0.7689, 0.5294, 0.7575, 0.5294, 0.7575, 0.5101, 0.7689, 0.5128, 0.747, 0.5143, 0.7461, 0.5143, 0.7461, 0.5128, 0.747, 0.513, 0.7459, 0.5135, 0.7456, 0.5294, 0.7575, 0.5143, 0.7461, 0.5141, 0.7448, 0.536, 0.7364, 0.5128, 0.747, 0.5101, 0.7689, 0.4994, 0.7643, 0.5117, 0.7467, 0.5117, 0.7467, 0.4994, 0.7643, 0.4769, 0.751, 0.5113, 0.7452, 0.5113, 0.7452, 0.4769, 0.751, 0.4912, 0.6987, 0.5127, 0.7439, 0.5141, 0.7448, 0.5127, 0.7439, 0.4912, 0.6987, 0.536, 0.7364, 0.513, 0.7459, 0.5128, 0.747, 0.5117, 0.7467, 0.5125, 0.7459, 0.5113, 0.7452, 0.5124, 0.7454, 0.5125, 0.7459, 0.5117, 0.7467, 0.5127, 0.7439, 0.5128, 0.7449, 0.5124, 0.7454, 0.5113, 0.7452, 0.5141, 0.7448, 0.5134, 0.745, 0.5128, 0.7449, 0.5127, 0.7439, 0.5135, 0.7456, 0.5134, 0.745, 0.5141, 0.7448, 0.5143, 0.7461, 0.5135, 0.7456, 0.513, 0.7459, 0.5125, 0.7459, 0.5124, 0.7454, 0.5128, 0.7449, 0.5134, 0.745, 0.4769, 0.751, 0.4068, 0.7704, 0.4551, 0.6429, 0.4912, 0.6987, 0.6903, 0.8846, 0.5294, 0.7575, 0.536, 0.7364, 0.626, 0.732, 0.2941, 0.2404, 0.2597, 0.2832, 0.2777, 0.2342, 0.4671, 0.9442, 0.4068, 0.8246, 0.4994, 0.7643, 0.5101, 0.7689, 0.1416, 0.2418, 0.168, 0.2505, 0.1898, 0.2969, 0.536, 0.7364, 0.4912, 0.6987, 0.4551, 0.6429, 0.626, 0.732, 0.4994, 0.7643, 0.4068, 0.8246, 0.4068, 0.7704, 0.4769, 0.751, 0.1416, 0.2418, 0.04748, 0.2469, 0.0001683, 0.1943, 0.05405, 0.1459, 0.7714, 0.7473, 0.8035, 0.7421, 0.8972, 0.8961, 0.6907, 0.8961, 0.8035, 0.7421, 0.7714, 0.7473, 0.7849, 0.7275, 0.7864, 0.7271, 0.7864, 0.7271, 0.7849, 0.7275, 0.7855, 0.7268, 0.7859, 0.7266, 0.8972, 0.8961, 0.8035, 0.7421, 0.8108, 0.7328, 0.8854, 0.7386, 0.5352, 0.1519, 0.5243, 0.2091, 0.5288, 0.1543, 0.6907, 0.8961, 0.6941, 0.7653, 0.7548, 0.7295, 0.7714, 0.7473, 0.4196, 0.2099, 0.4298, 0.1959, 0.4561, 0.2382, 0.7849, 0.7275, 0.7714, 0.7473, 0.7548, 0.7295, 0.7844, 0.7263, 0.7864, 0.7271, 0.7866, 0.7264, 0.8108, 0.7328, 0.8035, 0.7421, 0.7866, 0.7264, 0.7862, 0.7258, 0.805, 0.7037, 0.8108, 0.7328, 0.7548, 0.7295, 0.7715, 0.7004, 0.7854, 0.7255, 0.7844, 0.7263, 0.805, 0.7037, 0.7862, 0.7258, 0.7854, 0.7255, 0.7715, 0.7004, 0.7855, 0.7268, 0.7849, 0.7275, 0.7844, 0.7263, 0.7853, 0.7263, 0.7844, 0.7263, 0.7854, 0.7255, 0.7856, 0.7262, 0.7853, 0.7263, 0.7854, 0.7255, 0.7862, 0.7258, 0.7858, 0.7262, 0.7856, 0.7262, 0.7859, 0.7266, 0.786, 0.7264, 0.7866, 0.7264, 0.7864, 0.7271, 0.7862, 0.7258, 0.7866, 0.7264, 0.786, 0.7264, 0.7858, 0.7262, 0.7855, 0.7268, 0.7853, 0.7263, 0.7856, 0.7262, 0.7858, 0.7262, 0.786, 0.7264, 0.7859, 0.7266, 0.6941, 0.7653, 0.7314, 0.6451, 0.7715, 0.7004, 0.7548, 0.7295, 0.805, 0.7037, 0.7715, 0.7004, 0.7314, 0.6451, 0.8432, 0.6429, 0.8854, 0.7386, 0.8108, 0.7328, 0.805, 0.7037, 0.8432, 0.6429, 0.168, 0.2505, 0.1416, 0.2418, 0.1666, 0.2331, 0.3571, 0.2324, 0.2941, 0.2404, 0.1738, 0.06438, 0.3114, 0.0001683, 0.4196, 0.2099, 0.3571, 0.2324, 0.3114, 0.0001683, 0.473, 0.01873, 0.5758, 0.05105, 0.4981, 0.1412, 0.455, 0.1536, 0.4298, 0.1959, 0.4196, 0.2099, 0.473, 0.01873, 0.7133, 0.0001683, 0.7603, 0.0001684, 0.7584, 0.03296, 0.7244, 0.0386, 0.7603, 0.0001684, 0.8205, 0.01015, 0.7584, 0.03296, 0.7244, 0.0386, 0.7584, 0.03296, 0.8008, 0.07344, 0.7769, 0.1025, 0.8205, 0.01015, 0.8008, 0.07344, 0.7584, 0.03296, 0.5352, 0.1519, 0.5288, 0.1543, 0.4981, 0.1412, 0.5758, 0.05105, 0.62, 0.07048, 0.6059, 0.1138, 0.1666, 0.2331, 0.1416, 0.2418, 0.05405, 0.1459, 0.1738, 0.06438, 0.2941, 0.2404, 0.2777, 0.2342, 0.207, 0.1921])
me_plane_001.materials.append(mat_material_003)
me_plane_001.use_remesh_preserve_volume = False
me_plane_001.use_remesh_preserve_attributes = False
me_plane_001.use_mirror_vertex_groups = False
me_plane_001.update()

# ---- objects
ob_level_boundary = bpy.data.objects.new('Level Boundary', me_plane_002)
ob_sun = bpy.data.objects.new('Sun', light_sun)
ob_cube_002 = bpy.data.objects.new('Cube.002', me_cube_004)
ob_cube_001 = bpy.data.objects.new('Cube.001', me_cube_003)
ob_cube = bpy.data.objects.new('Cube', me_cube_002)
ob_sniffles = bpy.data.objects.new('Sniffles', me_cube_001)
ob_droplet = bpy.data.objects.new('Droplet', me_sphere)
ob_happy = bpy.data.objects.new('Happy', me_cube)
ob_plane = bpy.data.objects.new('Plane', me_plane)
ob_lamp = bpy.data.objects.new('Lamp', light_lamp)
ob_camera = bpy.data.objects.new('Camera', cam_camera)
ob_plane_001 = bpy.data.objects.new('Plane.001', me_plane_001)

# ---- transforms, parenting, visibility, modifiers, constraints
ob_level_boundary.location = (0.0, 0.0, -15.35)
ob_level_boundary.scale = (25.84, 25.84, 25.84)
ob_level_boundary.lineart.crease_threshold = 0.0
ob_sun.location = (12.66, -3.39, 32.28)
ob_sun.lineart.crease_threshold = 0.0
ob_cube_002.location = (-12.45, 3.909, -1.754)
ob_cube_002.scale = (2.132, 2.132, 4.202)
ob_cube_002.lineart.crease_threshold = 0.0
ob_cube_001.location = (-12.45, 8.179, 0.06554)
ob_cube_001.scale = (2.132, 2.132, 4.202)
ob_cube_001.lineart.crease_threshold = 0.0
ob_cube.location = (0.0, 12.43, 2.606)
ob_cube.scale = (14.58, 2.132, 4.202)
ob_cube.lineart.crease_threshold = 0.0
ob_sniffles.location = (2.0, 0.0, 1.25)
ob_sniffles.lineart.crease_threshold = 0.0
ob_droplet.location = (8.29, -7.11, 5.84)
ob_droplet.lineart.crease_threshold = 0.0
_m = ob_droplet.modifiers.new('Softbody', 'SOFT_BODY')
ob_happy.location = (-2.0, 0.0, 1.25)
ob_happy.lineart.crease_threshold = 0.0
ob_plane.location = (0.0, 0.0, 0.0)
ob_plane.scale = (14.57, 14.57, 14.57)
ob_plane.lineart.crease_threshold = 0.0
ob_lamp.location = (0.04221, 10.59, 14.61)
ob_lamp.rotation_euler = (0.6503, 0.05522, 1.866)
ob_lamp.lock_rotations_4d = False
ob_lamp.empty_display_type = 'ARROWS'
ob_lamp.color = (0.0, 0.0, 0.0, 0.0)
ob_lamp.lineart.crease_threshold = 0.0
ob_camera.location = (7.481, -6.508, 5.344)
ob_camera.rotation_euler = (1.109, 0.01082, 0.8149)
ob_camera.lock_rotations_4d = False
ob_camera.empty_display_type = 'ARROWS'
ob_camera.color = (0.0, 0.0, 0.0, 0.0)
ob_camera.display_type = 'WIRE'
ob_camera.lineart.crease_threshold = 0.0
ob_plane_001.location = (-7.07, 0.0, 4.16)
ob_plane_001.lineart.crease_threshold = 0.0
_m = ob_plane_001.modifiers.new('Mirror', 'MIRROR')
_m.use_clip = True

# ---- collection membership
col_collection_1.objects.link(ob_level_boundary)
col_collection_1.objects.link(ob_sun)
col_collection_1.objects.link(ob_cube_002)
col_collection_1.objects.link(ob_cube_001)
col_collection_1.objects.link(ob_cube)
col_collection_1.objects.link(ob_sniffles)
col_collection_1.objects.link(ob_droplet)
col_collection_1.objects.link(ob_happy)
col_collection_1.objects.link(ob_plane)
col_collection_1.objects.link(ob_lamp)
col_collection_1.objects.link(ob_camera)
col_collection_1.objects.link(ob_plane_001)

# ---- scene / render settings (as saved in the file)
scene.camera = ob_camera
scene.frame_start = 1; scene.frame_end = 250; scene.frame_set(1)
scene.render.engine = 'BLENDER_EEVEE_NEXT'
scene.render.resolution_percentage = 50
scene.render.dither_intensity = 0.0
scene.cycles.use_denoising = False
scene.cycles.samples = 10
scene.cycles.sampling_pattern = 'TABULATED_SOBOL'
scene.cycles.light_sampling_threshold = 0.0
scene.cycles.use_adaptive_sampling = False
scene.cycles.use_light_tree = False
scene.cycles.blur_glossy = 0.0
scene.cycles.volume_bounces = 1
scene.cycles.pixel_filter_type = 'GAUSSIAN'
scene.cycles.sample_clamp_indirect = 0.0
scene.view_settings.view_transform = 'Standard'
bpy.context.view_layer.update()
